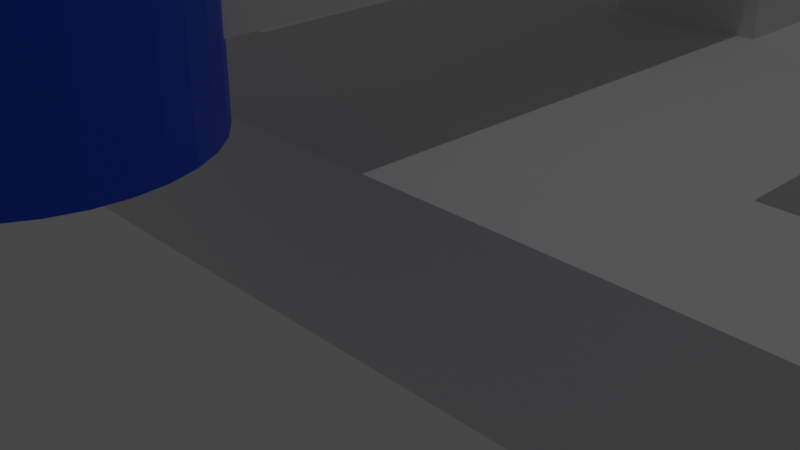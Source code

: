 # Source: untitled.blend  (saved by Blender 2.82.7; exported with 4.5.12 LTS)
import bpy
from mathutils import Matrix  # noqa: F401  (used for matrix-valued properties, if any)

bpy.ops.wm.read_factory_settings(use_empty=True)
scene = bpy.context.scene
scene.name = 'Scene'

# ---- collections
col_collection = bpy.data.collections.new('Collection'); scene.collection.children.link(col_collection)

# ---- materials (node trees are filled in below, after node groups)
mat_material = bpy.data.materials.new('Material')
mat_material.alpha_threshold = 0.0
mat_material.use_transparent_shadow = False
mat_material.line_color = (0.0, 0.0, 0.0, 1.0)
mat_material_003 = bpy.data.materials.new('Material.003')
mat_material_003.use_transparent_shadow = False
mat_material_001 = bpy.data.materials.new('Material.001')
mat_material_001.use_transparent_shadow = False
mat_material_002 = bpy.data.materials.new('Material.002')
mat_material_002.use_transparent_shadow = False

# ---- material node trees
mat_material.use_nodes = True; mat_material.node_tree.nodes.clear()
_N = mat_material.node_tree.nodes; _L = mat_material.node_tree.links
n0 = _N.new('ShaderNodeOutputMaterial'); n0.name = 'Material Output'; n0.location = (300, 300)
n1 = _N.new('ShaderNodeBsdfPrincipled'); n1.name = 'Principled BSDF'; n1.location = (10, 300)
n1.distribution = 'GGX'
n1.subsurface_method = 'BURLEY'
n1.inputs[0].default_value = (0.0, 0.08039, 0.8, 1.0)
n1.inputs[2].default_value = 0.4
n1.inputs[3].default_value = 1.45
n1.inputs[27].default_value = (0.0, 0.0, 0.0, 1.0)
n1.inputs[28].default_value = 1.0
_L.new(n1.outputs[0], n0.inputs[0])
n0.is_active_output = True
mat_material_003.use_nodes = True; mat_material_003.node_tree.nodes.clear()
_N = mat_material_003.node_tree.nodes; _L = mat_material_003.node_tree.links
n0 = _N.new('ShaderNodeOutputMaterial'); n0.name = 'Material Output'; n0.location = (300, 300)
n1 = _N.new('ShaderNodeBsdfPrincipled'); n1.name = 'Principled BSDF'; n1.location = (10, 300)
n1.distribution = 'GGX'
n1.subsurface_method = 'BURLEY'
n1.inputs[0].default_value = (0.4813, 0.8, 0.02, 1.0)
n1.inputs[3].default_value = 1.45
n1.inputs[27].default_value = (0.0, 0.0, 0.0, 1.0)
n1.inputs[28].default_value = 1.0
_L.new(n1.outputs[0], n0.inputs[0])
n0.is_active_output = True
mat_material_001.use_nodes = True; mat_material_001.node_tree.nodes.clear()
_N = mat_material_001.node_tree.nodes; _L = mat_material_001.node_tree.links
n0 = _N.new('ShaderNodeOutputMaterial'); n0.name = 'Material Output'; n0.location = (300, 300)
n1 = _N.new('ShaderNodeBsdfPrincipled'); n1.name = 'Principled BSDF'; n1.location = (10, 300)
n1.distribution = 'GGX'
n1.subsurface_method = 'BURLEY'
n1.inputs[0].default_value = (0.8, 0.1431, 0.2275, 1.0)
n1.inputs[3].default_value = 1.45
n1.inputs[27].default_value = (0.0, 0.0, 0.0, 1.0)
n1.inputs[28].default_value = 1.0
_L.new(n1.outputs[0], n0.inputs[0])
n0.is_active_output = True
mat_material_002.use_nodes = True; mat_material_002.node_tree.nodes.clear()
_N = mat_material_002.node_tree.nodes; _L = mat_material_002.node_tree.links
n0 = _N.new('ShaderNodeOutputMaterial'); n0.name = 'Material Output'; n0.location = (300, 300)
n1 = _N.new('ShaderNodeBsdfPrincipled'); n1.name = 'Principled BSDF'; n1.location = (10, 300)
n1.distribution = 'GGX'
n1.subsurface_method = 'BURLEY'
n1.inputs[0].default_value = (0.1021, 0.8, 0.01717, 1.0)
n1.inputs[3].default_value = 1.45
n1.inputs[27].default_value = (0.0, 0.0, 0.0, 1.0)
n1.inputs[28].default_value = 1.0
_L.new(n1.outputs[0], n0.inputs[0])
n0.is_active_output = True

# ---- world
world_world = bpy.data.worlds.new('World'); scene.world = world_world
world_world.use_nodes = True; world_world.node_tree.nodes.clear()
_N = world_world.node_tree.nodes; _L = world_world.node_tree.links
n0 = _N.new('ShaderNodeOutputWorld'); n0.name = 'World Output'; n0.location = (300, 300)
n1 = _N.new('ShaderNodeBackground'); n1.name = 'Background'; n1.location = (10, 300)
n1.inputs[0].default_value = (0.05088, 0.05088, 0.05088, 1.0)
_L.new(n1.outputs[0], n0.inputs[0])
n0.is_active_output = True
world_world.color = (0.05088, 0.05088, 0.05088)
world_world.use_sun_shadow = False
world_world.sun_shadow_jitter_overblur = 0.0

# ---- cameras
cam_camera = bpy.data.cameras.new('Camera')
cam_camera.clip_end = 100.0
cam_camera.ortho_scale = 7.314

# ---- lights
light_light = bpy.data.lights.new('Light', 'POINT')
light_light.transmission_factor = 0.0
light_light.energy = 1000.0
light_light.shadow_soft_size = 0.1
light_light.shadow_maximum_resolution = 0.006
light_light.use_absolute_resolution = True

# ---- meshes
me_cube_001 = bpy.data.meshes.new('Cube.001')
me_cube_001.from_pydata([(-13.99, -1.0, -1.0), (-13.99, -1.0, 1.0), (-13.99, 1.0, -1.0), (-13.99, 1.0, 1.0), (13.99, -1.0, -1.0), (13.99, -1.0, 1.0), (13.99, 1.0, -1.0), (13.99, 1.0, 1.0), (16.06, 1.0, 1.0), (16.06, 1.0, -1.0), (16.06, -1.0, -1.0), (16.06, -1.0, 1.0), (-15.89, 1.0, -1.0), (-15.89, -1.0, -1.0), (-15.89, -1.0, 1.0), (-15.89, 1.0, 1.0), (-13.99, -1.0, -1.0), (-13.99, -1.0, 1.0), (-15.89, -1.0, -1.0), (-15.89, -1.0, 1.0), (-13.99, -1.0, 13.23), (-13.99, 1.0, 13.23), (-15.89, -1.0, 13.23), (-15.89, 1.0, 13.23), (13.99, 1.0, 13.2), (13.99, -1.0, 13.2), (16.06, 1.0, 13.2), (16.06, -1.0, 13.2), (-3.464, 0.9653, -1.009), (-3.464, 0.9653, 0.9909), (-3.464, -1.035, -1.009), (-3.464, -1.035, 0.9909), (3.267, 1.0, 1.0), (3.267, -1.0, -1.0), (3.267, 1.0, -1.0), (3.267, -1.0, 1.0), (3.23, 7.273, -1.0), (-3.5, 7.238, -1.009), (-3.5, 7.238, 0.9909), (3.23, 7.273, 1.0), (0.8681, 0.986, -1.004), (-1.121, 0.9745, -1.007), (0.8681, -1.014, 0.9963), (-1.121, -1.026, 0.9933), (-1.121, 0.9745, 0.9933), (0.8681, 0.986, 0.9963), (-1.121, -1.026, -1.007), (0.8681, -1.014, -1.004), (0.8316, 7.259, -1.004), (-1.158, 7.248, -1.007), (-1.158, 7.248, 0.9933), (0.8316, 7.259, 0.9963), (-3.488, 5.035, -1.009), (3.243, 5.069, -1.0), (-3.488, 5.035, 0.9909), (3.243, 5.069, 1.0), (-1.145, 5.044, 0.9933), (0.8445, 5.055, 0.9963), (0.8445, 5.055, -1.004), (-1.145, 5.044, -1.007), (-1.163, 7.248, 4.615), (0.8261, 7.259, 4.618), (-1.151, 5.044, 4.615), (0.8389, 5.055, 4.618), (-1.147, 5.044, 2.581), (-1.16, 7.248, 2.581), (0.842, 5.055, 2.584), (0.8292, 7.259, 2.584), (0.8243, -2.567, 4.618), (-1.081, -2.578, 4.615), (-1.081, -2.578, 2.581), (0.8243, -2.567, 2.584)], [], [(1, 3, 21, 20), (34, 32, 7, 6), (7, 5, 25, 24), (30, 31, 1, 0), (34, 6, 4, 33), (29, 3, 1, 31), (9, 8, 11, 10), (6, 7, 8, 9), (5, 4, 10, 11), (4, 6, 9, 10), (13, 14, 15, 12), (2, 0, 13, 12), (3, 2, 12, 15), (13, 0, 16, 18), (16, 17, 19, 18), (1, 14, 19, 17), (0, 1, 17, 16), (14, 13, 18, 19), (20, 21, 23, 22), (3, 15, 23, 21), (15, 14, 22, 23), (14, 1, 20, 22), (24, 25, 27, 26), (8, 7, 24, 26), (5, 11, 27, 25), (11, 8, 26, 27), (44, 29, 31, 43), (2, 28, 30, 0), (46, 43, 31, 30), (2, 3, 29, 28), (4, 5, 35, 33), (7, 32, 35, 5), (40, 34, 33, 47), (59, 52, 37, 49), (48, 51, 39, 36), (52, 54, 38, 37), (57, 55, 39, 51), (55, 53, 36, 39), (54, 56, 50, 38), (65, 64, 62, 60), (37, 38, 50, 49), (49, 50, 51, 48), (53, 58, 48, 36), (58, 59, 49, 48), (28, 41, 46, 30), (41, 40, 47, 46), (33, 35, 42, 47), (47, 42, 43, 46), (32, 45, 42, 35), (45, 44, 43, 42), (40, 41, 59, 58), (34, 40, 58, 53), (44, 45, 57, 56), (29, 44, 56, 54), (32, 34, 53, 55), (45, 32, 55, 57), (28, 29, 54, 52), (41, 28, 52, 59), (62, 63, 61, 60), (63, 62, 69, 68), (66, 67, 61, 63), (67, 65, 60, 61), (51, 50, 65, 67), (57, 51, 67, 66), (56, 57, 66, 64), (50, 56, 64, 65), (64, 66, 71, 70), (66, 63, 68, 71), (62, 64, 70, 69), (69, 70, 71, 68)])
_uv = me_cube_001.uv_layers.new(name='UVMap')
_uv.uv.foreach_set('vector', [0.875, 0.75, 0.875, 0.5, 0.875, 0.5, 0.875, 0.75, 0.375, 0.3848, 0.625, 0.3848, 0.625, 0.5, 0.375, 0.5, 0.625, 0.5, 0.625, 0.75, 0.625, 0.75, 0.625, 0.5, 0.375, 0.8852, 0.625, 0.8852, 0.625, 1.0, 0.375, 1.0, 0.2598, 0.5, 0.375, 0.5, 0.375, 0.75, 0.2598, 0.75, 0.7602, 0.5, 0.875, 0.5, 0.875, 0.75, 0.7602, 0.75, 0.375, 0.5, 0.625, 0.5, 0.625, 0.75, 0.375, 0.75, 0.375, 0.5, 0.625, 0.5, 0.625, 0.5, 0.375, 0.5, 0.625, 0.75, 0.375, 0.75, 0.375, 0.75, 0.625, 0.75, 0.375, 0.75, 0.375, 0.5, 0.375, 0.5, 0.375, 0.75, 0.375, 0.0, 0.625, 0.0, 0.625, 0.25, 0.375, 0.25, 0.125, 0.5, 0.125, 0.75, 0.125, 0.75, 0.125, 0.5, 0.625, 0.25, 0.375, 0.25, 0.375, 0.25, 0.625, 0.25, 0.125, 0.75, 0.125, 0.75, 0.125, 0.75, 0.125, 0.75, 0.375, 1.0, 0.625, 1.0, 0.625, 1.0, 0.375, 1.0, 0.875, 0.75, 0.875, 0.75, 0.875, 0.75, 0.875, 0.75, 0.375, 1.0, 0.625, 1.0, 0.625, 1.0, 0.375, 1.0, 0.625, 0.0, 0.375, 0.0, 0.375, 0.0, 0.625, 0.0, 0.875, 0.75, 0.875, 0.5, 0.875, 0.5, 0.875, 0.75, 0.625, 0.25, 0.625, 0.25, 0.625, 0.25, 0.625, 0.25, 0.625, 0.25, 0.625, 0.0, 0.625, 0.0, 0.625, 0.25, 0.875, 0.75, 0.875, 0.75, 0.875, 0.75, 0.875, 0.75, 0.625, 0.5, 0.625, 0.75, 0.625, 0.75, 0.625, 0.5, 0.625, 0.5, 0.625, 0.5, 0.625, 0.5, 0.625, 0.5, 0.625, 0.75, 0.625, 0.75, 0.625, 0.75, 0.625, 0.75, 0.625, 0.75, 0.625, 0.5, 0.625, 0.5, 0.625, 0.75, 0.7549, 0.5, 0.7602, 0.5, 0.7602, 0.75, 0.7549, 0.75, 0.125, 0.5, 0.2398, 0.5, 0.2398, 0.75, 0.125, 0.75, 0.375, 0.8799, 0.625, 0.8799, 0.625, 0.8852, 0.375, 0.8852, 0.375, 0.25, 0.625, 0.25, 0.625, 0.3648, 0.375, 0.3648, 0.375, 0.75, 0.625, 0.75, 0.625, 0.8652, 0.375, 0.8652, 0.625, 0.5, 0.7402, 0.5, 0.7402, 0.75, 0.625, 0.75, 0.2518, 0.5, 0.2598, 0.5, 0.2598, 0.75, 0.2518, 0.75, 0.2451, 0.5, 0.2398, 0.5, 0.2398, 0.5, 0.2451, 0.5, 0.375, 0.3768, 0.625, 0.3768, 0.625, 0.3848, 0.375, 0.3848, 0.375, 0.3648, 0.625, 0.3648, 0.625, 0.3648, 0.375, 0.3648, 0.7482, 0.5, 0.7402, 0.5, 0.7402, 0.5, 0.7482, 0.5, 0.625, 0.3848, 0.375, 0.3848, 0.375, 0.3848, 0.625, 0.3848, 0.7602, 0.5, 0.7549, 0.5, 0.7549, 0.5, 0.7602, 0.5, 0.7549, 0.5, 0.7549, 0.5, 0.7549, 0.5, 0.7549, 0.5, 0.375, 0.3648, 0.625, 0.3648, 0.625, 0.3701, 0.375, 0.3701, 0.375, 0.3701, 0.625, 0.3701, 0.625, 0.3768, 0.375, 0.3768, 0.2598, 0.5, 0.2518, 0.5, 0.2518, 0.5, 0.2598, 0.5, 0.2518, 0.5, 0.2451, 0.5, 0.2451, 0.5, 0.2518, 0.5, 0.2398, 0.5, 0.2451, 0.5, 0.2451, 0.75, 0.2398, 0.75, 0.2451, 0.5, 0.2518, 0.5, 0.2518, 0.75, 0.2451, 0.75, 0.375, 0.8652, 0.625, 0.8652, 0.625, 0.8732, 0.375, 0.8732, 0.375, 0.8732, 0.625, 0.8732, 0.625, 0.8799, 0.375, 0.8799, 0.7402, 0.5, 0.7482, 0.5, 0.7482, 0.75, 0.7402, 0.75, 0.7482, 0.5, 0.7549, 0.5, 0.7549, 0.75, 0.7482, 0.75, 0.2518, 0.5, 0.2451, 0.5, 0.2451, 0.5, 0.2518, 0.5, 0.2598, 0.5, 0.2518, 0.5, 0.2518, 0.5, 0.2598, 0.5, 0.7549, 0.5, 0.7482, 0.5, 0.7482, 0.5, 0.7549, 0.5, 0.7602, 0.5, 0.7549, 0.5, 0.7549, 0.5, 0.7602, 0.5, 0.625, 0.3848, 0.375, 0.3848, 0.375, 0.3848, 0.625, 0.3848, 0.7482, 0.5, 0.7402, 0.5, 0.7402, 0.5, 0.7482, 0.5, 0.375, 0.3648, 0.625, 0.3648, 0.625, 0.3648, 0.375, 0.3648, 0.2451, 0.5, 0.2398, 0.5, 0.2398, 0.5, 0.2451, 0.5, 0.7549, 0.5, 0.7482, 0.5, 0.7482, 0.5, 0.7549, 0.5, 0.7482, 0.5, 0.7549, 0.5, 0.7549, 0.5, 0.7482, 0.5, 0.7482, 0.5, 0.7482, 0.5, 0.7482, 0.5, 0.7482, 0.5, 0.625, 0.3768, 0.625, 0.3701, 0.625, 0.3701, 0.625, 0.3768, 0.625, 0.3768, 0.625, 0.3701, 0.625, 0.3701, 0.625, 0.3768, 0.7482, 0.5, 0.7482, 0.5, 0.7482, 0.5, 0.7482, 0.5, 0.7549, 0.5, 0.7482, 0.5, 0.7482, 0.5, 0.7549, 0.5, 0.7549, 0.5, 0.7549, 0.5, 0.7549, 0.5, 0.7549, 0.5, 0.7549, 0.5, 0.7482, 0.5, 0.7482, 0.5, 0.7549, 0.5, 0.7482, 0.5, 0.7482, 0.5, 0.7482, 0.5, 0.7482, 0.5, 0.7549, 0.5, 0.7549, 0.5, 0.7549, 0.5, 0.7549, 0.5, 0.7549, 0.5, 0.7549, 0.5, 0.7482, 0.5, 0.7482, 0.5])
me_cube_001.use_remesh_fix_poles = True
me_cube_001.use_remesh_preserve_attributes = False
me_cube_001.use_mirror_vertex_groups = False
me_cube_001.update()
me_cube_002 = bpy.data.meshes.new('Cube.002')
me_cube_002.from_pydata([(0.7299, -15.87, 14.65), (-1.27, -15.87, 14.65), (0.7299, -16.07, 12.62), (-1.27, -16.07, 12.62), (0.7299, -15.87, 10.6), (-1.27, -15.87, 10.6), (0.7299, -15.28, 8.651), (-1.27, -15.28, 8.651), (0.7299, -14.32, 6.857), (-1.27, -14.32, 6.857), (0.7299, -13.03, 5.285), (-1.27, -13.03, 5.285), (0.7299, -11.46, 3.994), (-1.27, -11.46, 3.994), (0.7299, -9.663, 3.036), (-1.27, -9.663, 3.036), (0.7299, -7.716, 2.445), (-1.27, -7.716, 2.445), (0.7299, -5.692, 2.246), (-1.27, -5.692, 2.246), (0.7299, -14.12, 14.3), (-1.27, -14.12, 14.3), (0.7299, -14.29, 12.62), (-1.27, -14.29, 12.62), (0.7299, -14.12, 10.94), (-1.27, -14.12, 10.94), (0.7299, -13.63, 9.333), (-1.27, -13.63, 9.333), (0.7299, -12.84, 7.847), (-1.27, -12.84, 7.847), (0.7299, -11.77, 6.545), (-1.27, -11.77, 6.545), (0.7299, -10.47, 5.476), (-1.27, -10.47, 5.476), (0.7299, -8.981, 4.682), (-1.27, -8.981, 4.682), (0.7299, -7.369, 4.193), (-1.27, -7.369, 4.193), (0.7299, -5.692, 4.028), (-1.27, -5.692, 4.028)], [], [(34, 36, 37, 35), (36, 38, 39, 37), (17, 37, 39, 19), (30, 28, 8, 10), (25, 27, 7, 5), (13, 33, 35, 15), (32, 34, 35, 33), (30, 32, 33, 31), (28, 30, 31, 29), (26, 28, 29, 27), (24, 26, 27, 25), (22, 24, 25, 23), (20, 22, 23, 21), (0, 1, 3, 2), (2, 3, 5, 4), (4, 5, 7, 6), (6, 7, 9, 8), (8, 9, 11, 10), (10, 11, 13, 12), (12, 13, 15, 14), (14, 15, 17, 16), (16, 17, 19, 18), (21, 23, 3, 1), (23, 25, 5, 3), (27, 29, 9, 7), (29, 31, 11, 9), (15, 35, 37, 17), (31, 33, 13, 11), (28, 26, 6, 8), (26, 24, 4, 6), (24, 22, 2, 4), (2, 22, 20, 0), (0, 20, 21, 1), (18, 19, 39, 38), (18, 38, 36, 16), (16, 36, 34, 14), (14, 34, 32, 12), (32, 30, 10, 12)])
_uv = me_cube_002.uv_layers.new(name='UVMap')
_uv.uv.foreach_set('vector', [0.3125, 0.5, 0.2812, 0.5, 0.2812, 1.0, 0.3125, 1.0, 0.2812, 0.5, 0.25, 0.5, 0.25, 1.0, 0.2812, 1.0, 0.2812, 1.0, 0.2812, 1.0, 0.25, 1.0, 0.25, 1.0, 0.375, 0.5, 0.4062, 0.5, 0.4062, 0.5, 0.375, 0.5, 0.4688, 1.0, 0.4375, 1.0, 0.4375, 1.0, 0.4688, 1.0, 0.3438, 1.0, 0.3438, 1.0, 0.3125, 1.0, 0.3125, 1.0, 0.3438, 0.5, 0.3125, 0.5, 0.3125, 1.0, 0.3438, 1.0, 0.375, 0.5, 0.3438, 0.5, 0.3438, 1.0, 0.375, 1.0, 0.4062, 0.5, 0.375, 0.5, 0.375, 1.0, 0.4062, 1.0, 0.4375, 0.5, 0.4062, 0.5, 0.4062, 1.0, 0.4375, 1.0, 0.4688, 0.5, 0.4375, 0.5, 0.4375, 1.0, 0.4688, 1.0, 0.5, 0.5, 0.4688, 0.5, 0.4688, 1.0, 0.5, 1.0, 0.5312, 0.5, 0.5, 0.5, 0.5, 1.0, 0.5312, 1.0, 0.5312, 0.5, 0.5312, 1.0, 0.5, 1.0, 0.5, 0.5, 0.5, 0.5, 0.5, 1.0, 0.4688, 1.0, 0.4688, 0.5, 0.4688, 0.5, 0.4688, 1.0, 0.4375, 1.0, 0.4375, 0.5, 0.4375, 0.5, 0.4375, 1.0, 0.4062, 1.0, 0.4062, 0.5, 0.4062, 0.5, 0.4062, 1.0, 0.375, 1.0, 0.375, 0.5, 0.375, 0.5, 0.375, 1.0, 0.3438, 1.0, 0.3438, 0.5, 0.3438, 0.5, 0.3438, 1.0, 0.3125, 1.0, 0.3125, 0.5, 0.3125, 0.5, 0.3125, 1.0, 0.2812, 1.0, 0.2812, 0.5, 0.2812, 0.5, 0.2812, 1.0, 0.25, 1.0, 0.25, 0.5, 0.5312, 1.0, 0.5, 1.0, 0.5, 1.0, 0.5312, 1.0, 0.5, 1.0, 0.4688, 1.0, 0.4688, 1.0, 0.5, 1.0, 0.4375, 1.0, 0.4062, 1.0, 0.4062, 1.0, 0.4375, 1.0, 0.4062, 1.0, 0.375, 1.0, 0.375, 1.0, 0.4062, 1.0, 0.3125, 1.0, 0.3125, 1.0, 0.2812, 1.0, 0.2812, 1.0, 0.375, 1.0, 0.3438, 1.0, 0.3438, 1.0, 0.375, 1.0, 0.4062, 0.5, 0.4375, 0.5, 0.4375, 0.5, 0.4062, 0.5, 0.4375, 0.5, 0.4688, 0.5, 0.4688, 0.5, 0.4375, 0.5, 0.4688, 0.5, 0.5, 0.5, 0.5, 0.5, 0.4688, 0.5, 0.5, 0.5, 0.5, 0.5, 0.5312, 0.5, 0.5312, 0.5, 0.5312, 0.5, 0.5312, 0.5, 0.5312, 1.0, 0.5312, 1.0, 0.25, 0.5, 0.25, 1.0, 0.25, 1.0, 0.25, 0.5, 0.25, 0.5, 0.25, 0.5, 0.2812, 0.5, 0.2812, 0.5, 0.2812, 0.5, 0.2812, 0.5, 0.3125, 0.5, 0.3125, 0.5, 0.3125, 0.5, 0.3125, 0.5, 0.3438, 0.5, 0.3438, 0.5, 0.3438, 0.5, 0.375, 0.5, 0.375, 0.5, 0.3438, 0.5])
me_cube_002.use_remesh_fix_poles = True
me_cube_002.use_remesh_preserve_attributes = False
me_cube_002.use_mirror_vertex_groups = False
me_cube_002.update()
me_cube_003 = bpy.data.meshes.new('Cube.003')
me_cube_003.from_pydata([(0.7299, -15.87, 14.65), (-1.27, -15.87, 14.65), (0.7299, -16.07, 12.62), (-1.27, -16.07, 12.62), (0.7299, -15.87, 10.6), (-1.27, -15.87, 10.6), (0.7299, -15.28, 8.651), (-1.27, -15.28, 8.651), (0.7299, -14.32, 6.857), (-1.27, -14.32, 6.857), (0.7299, -13.03, 5.285), (-1.27, -13.03, 5.285), (0.7299, -11.46, 3.994), (-1.27, -11.46, 3.994), (0.7299, -9.663, 3.036), (-1.27, -9.663, 3.036), (0.7299, -7.716, 2.445), (-1.27, -7.716, 2.445), (0.7299, -5.692, 2.246), (-1.27, -5.692, 2.246), (0.7299, -14.12, 14.3), (-1.27, -14.12, 14.3), (0.7299, -14.29, 12.62), (-1.27, -14.29, 12.62), (0.7299, -14.12, 10.94), (-1.27, -14.12, 10.94), (0.7299, -13.63, 9.333), (-1.27, -13.63, 9.333), (0.7299, -12.84, 7.847), (-1.27, -12.84, 7.847), (0.7299, -11.77, 6.545), (-1.27, -11.77, 6.545), (0.7299, -10.47, 5.476), (-1.27, -10.47, 5.476), (0.7299, -8.981, 4.682), (-1.27, -8.981, 4.682), (0.7299, -7.369, 4.193), (-1.27, -7.369, 4.193), (0.7299, -5.692, 4.028), (-1.27, -5.692, 4.028)], [], [(34, 36, 37, 35), (36, 38, 39, 37), (17, 37, 39, 19), (30, 28, 8, 10), (25, 27, 7, 5), (13, 33, 35, 15), (32, 34, 35, 33), (30, 32, 33, 31), (28, 30, 31, 29), (26, 28, 29, 27), (24, 26, 27, 25), (22, 24, 25, 23), (20, 22, 23, 21), (0, 1, 3, 2), (2, 3, 5, 4), (4, 5, 7, 6), (6, 7, 9, 8), (8, 9, 11, 10), (10, 11, 13, 12), (12, 13, 15, 14), (14, 15, 17, 16), (16, 17, 19, 18), (21, 23, 3, 1), (23, 25, 5, 3), (27, 29, 9, 7), (29, 31, 11, 9), (15, 35, 37, 17), (31, 33, 13, 11), (28, 26, 6, 8), (26, 24, 4, 6), (24, 22, 2, 4), (2, 22, 20, 0), (0, 20, 21, 1), (18, 19, 39, 38), (18, 38, 36, 16), (16, 36, 34, 14), (14, 34, 32, 12), (32, 30, 10, 12)])
_uv = me_cube_003.uv_layers.new(name='UVMap')
_uv.uv.foreach_set('vector', [0.3125, 0.5, 0.2812, 0.5, 0.2812, 1.0, 0.3125, 1.0, 0.2812, 0.5, 0.25, 0.5, 0.25, 1.0, 0.2812, 1.0, 0.2812, 1.0, 0.2812, 1.0, 0.25, 1.0, 0.25, 1.0, 0.375, 0.5, 0.4062, 0.5, 0.4062, 0.5, 0.375, 0.5, 0.4688, 1.0, 0.4375, 1.0, 0.4375, 1.0, 0.4688, 1.0, 0.3438, 1.0, 0.3438, 1.0, 0.3125, 1.0, 0.3125, 1.0, 0.3438, 0.5, 0.3125, 0.5, 0.3125, 1.0, 0.3438, 1.0, 0.375, 0.5, 0.3438, 0.5, 0.3438, 1.0, 0.375, 1.0, 0.4062, 0.5, 0.375, 0.5, 0.375, 1.0, 0.4062, 1.0, 0.4375, 0.5, 0.4062, 0.5, 0.4062, 1.0, 0.4375, 1.0, 0.4688, 0.5, 0.4375, 0.5, 0.4375, 1.0, 0.4688, 1.0, 0.5, 0.5, 0.4688, 0.5, 0.4688, 1.0, 0.5, 1.0, 0.5312, 0.5, 0.5, 0.5, 0.5, 1.0, 0.5312, 1.0, 0.5312, 0.5, 0.5312, 1.0, 0.5, 1.0, 0.5, 0.5, 0.5, 0.5, 0.5, 1.0, 0.4688, 1.0, 0.4688, 0.5, 0.4688, 0.5, 0.4688, 1.0, 0.4375, 1.0, 0.4375, 0.5, 0.4375, 0.5, 0.4375, 1.0, 0.4062, 1.0, 0.4062, 0.5, 0.4062, 0.5, 0.4062, 1.0, 0.375, 1.0, 0.375, 0.5, 0.375, 0.5, 0.375, 1.0, 0.3438, 1.0, 0.3438, 0.5, 0.3438, 0.5, 0.3438, 1.0, 0.3125, 1.0, 0.3125, 0.5, 0.3125, 0.5, 0.3125, 1.0, 0.2812, 1.0, 0.2812, 0.5, 0.2812, 0.5, 0.2812, 1.0, 0.25, 1.0, 0.25, 0.5, 0.5312, 1.0, 0.5, 1.0, 0.5, 1.0, 0.5312, 1.0, 0.5, 1.0, 0.4688, 1.0, 0.4688, 1.0, 0.5, 1.0, 0.4375, 1.0, 0.4062, 1.0, 0.4062, 1.0, 0.4375, 1.0, 0.4062, 1.0, 0.375, 1.0, 0.375, 1.0, 0.4062, 1.0, 0.3125, 1.0, 0.3125, 1.0, 0.2812, 1.0, 0.2812, 1.0, 0.375, 1.0, 0.3438, 1.0, 0.3438, 1.0, 0.375, 1.0, 0.4062, 0.5, 0.4375, 0.5, 0.4375, 0.5, 0.4062, 0.5, 0.4375, 0.5, 0.4688, 0.5, 0.4688, 0.5, 0.4375, 0.5, 0.4688, 0.5, 0.5, 0.5, 0.5, 0.5, 0.4688, 0.5, 0.5, 0.5, 0.5, 0.5, 0.5312, 0.5, 0.5312, 0.5, 0.5312, 0.5, 0.5312, 0.5, 0.5312, 1.0, 0.5312, 1.0, 0.25, 0.5, 0.25, 1.0, 0.25, 1.0, 0.25, 0.5, 0.25, 0.5, 0.25, 0.5, 0.2812, 0.5, 0.2812, 0.5, 0.2812, 0.5, 0.2812, 0.5, 0.3125, 0.5, 0.3125, 0.5, 0.3125, 0.5, 0.3125, 0.5, 0.3438, 0.5, 0.3438, 0.5, 0.3438, 0.5, 0.375, 0.5, 0.375, 0.5, 0.3438, 0.5])
me_cube_003.use_remesh_fix_poles = True
me_cube_003.use_remesh_preserve_attributes = False
me_cube_003.use_mirror_vertex_groups = False
me_cube_003.update()
me_cube_004 = bpy.data.meshes.new('Cube.004')
me_cube_004.from_pydata([(-1.0, -1.0, -1.0), (-1.0, -1.0, 1.0), (-1.0, 1.0, -1.0), (-1.0, 1.0, 1.0), (1.0, -1.0, -1.0), (1.0, -1.0, 1.0), (1.0, 1.0, -1.0), (1.0, 1.0, 1.0)], [], [(0, 1, 3, 2), (2, 3, 7, 6), (6, 7, 5, 4), (4, 5, 1, 0), (2, 6, 4, 0), (7, 3, 1, 5)])
_uv = me_cube_004.uv_layers.new(name='UVMap')
_uv.uv.foreach_set('vector', [0.375, 0.0, 0.625, 0.0, 0.625, 0.25, 0.375, 0.25, 0.375, 0.25, 0.625, 0.25, 0.625, 0.5, 0.375, 0.5, 0.375, 0.5, 0.625, 0.5, 0.625, 0.75, 0.375, 0.75, 0.375, 0.75, 0.625, 0.75, 0.625, 1.0, 0.375, 1.0, 0.125, 0.5, 0.375, 0.5, 0.375, 0.75, 0.125, 0.75, 0.625, 0.5, 0.875, 0.5, 0.875, 0.75, 0.625, 0.75])
me_cube_004.use_remesh_fix_poles = True
me_cube_004.use_remesh_preserve_attributes = False
me_cube_004.use_mirror_vertex_groups = False
me_cube_004.update()
me_cylinder = bpy.data.meshes.new('Cylinder')
me_cylinder.from_pydata([(0.0, 1.0, -1.0), (0.0, 1.0, 1.0), (0.1951, 0.9808, -1.0), (0.1951, 0.9808, 1.0), (0.3827, 0.9239, -1.0), (0.3827, 0.9239, 1.0), (0.5556, 0.8315, -1.0), (0.5556, 0.8315, 1.0), (0.7071, 0.7071, -1.0), (0.7071, 0.7071, 1.0), (0.8315, 0.5556, -1.0), (0.8315, 0.5556, 1.0), (0.9239, 0.3827, -1.0), (0.9239, 0.3827, 1.0), (0.9808, 0.1951, -1.0), (0.9808, 0.1951, 1.0), (1.0, 7.55e-08, -1.0), (1.0, 7.55e-08, 1.0), (0.9808, -0.1951, -1.0), (0.9808, -0.1951, 1.0), (0.9239, -0.3827, -1.0), (0.9239, -0.3827, 1.0), (0.8315, -0.5556, -1.0), (0.8315, -0.5556, 1.0), (0.7071, -0.7071, -1.0), (0.7071, -0.7071, 1.0), (0.5556, -0.8315, -1.0), (0.5556, -0.8315, 1.0), (0.3827, -0.9239, -1.0), (0.3827, -0.9239, 1.0), (0.1951, -0.9808, -1.0), (0.1951, -0.9808, 1.0), (-3.258e-07, -1.0, -1.0), (-3.258e-07, -1.0, 1.0), (-0.1951, -0.9808, -1.0), (-0.1951, -0.9808, 1.0), (-0.3827, -0.9239, -1.0), (-0.3827, -0.9239, 1.0), (-0.5556, -0.8315, -1.0), (-0.5556, -0.8315, 1.0), (-0.7071, -0.7071, -1.0), (-0.7071, -0.7071, 1.0), (-0.8315, -0.5556, -1.0), (-0.8315, -0.5556, 1.0), (-0.9239, -0.3827, -1.0), (-0.9239, -0.3827, 1.0), (-0.9808, -0.1951, -1.0), (-0.9808, -0.1951, 1.0), (-1.0, 9.656e-07, -1.0), (-1.0, 9.656e-07, 1.0), (-0.9808, 0.1951, -1.0), (-0.9808, 0.1951, 1.0), (-0.9239, 0.3827, -1.0), (-0.9239, 0.3827, 1.0), (-0.8315, 0.5556, -1.0), (-0.8315, 0.5556, 1.0), (-0.7071, 0.7071, -1.0), (-0.7071, 0.7071, 1.0), (-0.5556, 0.8315, -1.0), (-0.5556, 0.8315, 1.0), (-0.3827, 0.9239, -1.0), (-0.3827, 0.9239, 1.0), (-0.1951, 0.9808, -1.0), (-0.1951, 0.9808, 1.0)], [], [(0, 1, 3, 2), (2, 3, 5, 4), (4, 5, 7, 6), (6, 7, 9, 8), (8, 9, 11, 10), (10, 11, 13, 12), (12, 13, 15, 14), (14, 15, 17, 16), (16, 17, 19, 18), (18, 19, 21, 20), (20, 21, 23, 22), (22, 23, 25, 24), (24, 25, 27, 26), (26, 27, 29, 28), (28, 29, 31, 30), (30, 31, 33, 32), (32, 33, 35, 34), (34, 35, 37, 36), (36, 37, 39, 38), (38, 39, 41, 40), (40, 41, 43, 42), (42, 43, 45, 44), (44, 45, 47, 46), (46, 47, 49, 48), (48, 49, 51, 50), (50, 51, 53, 52), (52, 53, 55, 54), (54, 55, 57, 56), (56, 57, 59, 58), (58, 59, 61, 60), (3, 1, 63, 61, 59, 57, 55, 53, 51, 49, 47, 45, 43, 41, 39, 37, 35, 33, 31, 29, 27, 25, 23, 21, 19, 17, 15, 13, 11, 9, 7, 5), (60, 61, 63, 62), (62, 63, 1, 0), (0, 2, 4, 6, 8, 10, 12, 14, 16, 18, 20, 22, 24, 26, 28, 30, 32, 34, 36, 38, 40, 42, 44, 46, 48, 50, 52, 54, 56, 58, 60, 62)])
_uv = me_cylinder.uv_layers.new(name='UVMap')
_uv.uv.foreach_set('vector', [1.0, 0.5, 1.0, 1.0, 0.9688, 1.0, 0.9688, 0.5, 0.9688, 0.5, 0.9688, 1.0, 0.9375, 1.0, 0.9375, 0.5, 0.9375, 0.5, 0.9375, 1.0, 0.9062, 1.0, 0.9062, 0.5, 0.9062, 0.5, 0.9062, 1.0, 0.875, 1.0, 0.875, 0.5, 0.875, 0.5, 0.875, 1.0, 0.8438, 1.0, 0.8438, 0.5, 0.8438, 0.5, 0.8438, 1.0, 0.8125, 1.0, 0.8125, 0.5, 0.8125, 0.5, 0.8125, 1.0, 0.7812, 1.0, 0.7812, 0.5, 0.7812, 0.5, 0.7812, 1.0, 0.75, 1.0, 0.75, 0.5, 0.75, 0.5, 0.75, 1.0, 0.7188, 1.0, 0.7188, 0.5, 0.7188, 0.5, 0.7188, 1.0, 0.6875, 1.0, 0.6875, 0.5, 0.6875, 0.5, 0.6875, 1.0, 0.6562, 1.0, 0.6562, 0.5, 0.6562, 0.5, 0.6562, 1.0, 0.625, 1.0, 0.625, 0.5, 0.625, 0.5, 0.625, 1.0, 0.5938, 1.0, 0.5938, 0.5, 0.5938, 0.5, 0.5938, 1.0, 0.5625, 1.0, 0.5625, 0.5, 0.5625, 0.5, 0.5625, 1.0, 0.5312, 1.0, 0.5312, 0.5, 0.5312, 0.5, 0.5312, 1.0, 0.5, 1.0, 0.5, 0.5, 0.5, 0.5, 0.5, 1.0, 0.4688, 1.0, 0.4688, 0.5, 0.4688, 0.5, 0.4688, 1.0, 0.4375, 1.0, 0.4375, 0.5, 0.4375, 0.5, 0.4375, 1.0, 0.4062, 1.0, 0.4062, 0.5, 0.4062, 0.5, 0.4062, 1.0, 0.375, 1.0, 0.375, 0.5, 0.375, 0.5, 0.375, 1.0, 0.3438, 1.0, 0.3438, 0.5, 0.3438, 0.5, 0.3438, 1.0, 0.3125, 1.0, 0.3125, 0.5, 0.3125, 0.5, 0.3125, 1.0, 0.2812, 1.0, 0.2812, 0.5, 0.2812, 0.5, 0.2812, 1.0, 0.25, 1.0, 0.25, 0.5, 0.25, 0.5, 0.25, 1.0, 0.2188, 1.0, 0.2188, 0.5, 0.2188, 0.5, 0.2188, 1.0, 0.1875, 1.0, 0.1875, 0.5, 0.1875, 0.5, 0.1875, 1.0, 0.1562, 1.0, 0.1562, 0.5, 0.1562, 0.5, 0.1562, 1.0, 0.125, 1.0, 0.125, 0.5, 0.125, 0.5, 0.125, 1.0, 0.09375, 1.0, 0.09375, 0.5, 0.09375, 0.5, 0.09375, 1.0, 0.0625, 1.0, 0.0625, 0.5, 0.2968, 0.4854, 0.25, 0.49, 0.2032, 0.4854, 0.1582, 0.4717, 0.1167, 0.4496, 0.08029, 0.4197, 0.05045, 0.3833, 0.02827, 0.3418, 0.01461, 0.2968, 0.01, 0.25, 0.01461, 0.2032, 0.02827, 0.1582, 0.05045, 0.1167, 0.08029, 0.08029, 0.1167, 0.05045, 0.1582, 0.02827, 0.2032, 0.01461, 0.25, 0.01, 0.2968, 0.01461, 0.3418, 0.02827, 0.3833, 0.05045, 0.4197, 0.08029, 0.4496, 0.1167, 0.4717, 0.1582, 0.4854, 0.2032, 0.49, 0.25, 0.4854, 0.2968, 0.4717, 0.3418, 0.4496, 0.3833, 0.4197, 0.4197, 0.3833, 0.4496, 0.3418, 0.4717, 0.0625, 0.5, 0.0625, 1.0, 0.03125, 1.0, 0.03125, 0.5, 0.03125, 0.5, 0.03125, 1.0, 0.0, 1.0, 0.0, 0.5, 0.75, 0.49, 0.7968, 0.4854, 0.8418, 0.4717, 0.8833, 0.4496, 0.9197, 0.4197, 0.9496, 0.3833, 0.9717, 0.3418, 0.9854, 0.2968, 0.99, 0.25, 0.9854, 0.2032, 0.9717, 0.1582, 0.9496, 0.1167, 0.9197, 0.08029, 0.8833, 0.05045, 0.8418, 0.02827, 0.7968, 0.01461, 0.75, 0.01, 0.7032, 0.01461, 0.6582, 0.02827, 0.6167, 0.05045, 0.5803, 0.08029, 0.5504, 0.1167, 0.5283, 0.1582, 0.5146, 0.2032, 0.51, 0.25, 0.5146, 0.2968, 0.5283, 0.3418, 0.5504, 0.3833, 0.5803, 0.4197, 0.6167, 0.4496, 0.6582, 0.4717, 0.7032, 0.4854])
me_cylinder.materials.append(mat_material)
me_cylinder.use_remesh_fix_poles = True
me_cylinder.use_remesh_preserve_attributes = False
me_cylinder.use_mirror_vertex_groups = False
me_cylinder.update()
me_cylinder_001 = bpy.data.meshes.new('Cylinder.001')
me_cylinder_001.from_pydata([(0.0, 1.0, -1.0), (0.0, 1.0, 1.0), (0.1951, 0.9808, -1.0), (0.1951, 0.9808, 1.0), (0.3827, 0.9239, -1.0), (0.3827, 0.9239, 1.0), (0.5556, 0.8315, -1.0), (0.5556, 0.8315, 1.0), (0.7071, 0.7071, -1.0), (0.7071, 0.7071, 1.0), (0.8315, 0.5556, -1.0), (0.8315, 0.5556, 1.0), (0.9239, 0.3827, -1.0), (0.9239, 0.3827, 1.0), (0.9808, 0.1951, -1.0), (0.9808, 0.1951, 1.0), (1.0, 7.55e-08, -1.0), (1.0, 7.55e-08, 1.0), (0.9808, -0.1951, -1.0), (0.9808, -0.1951, 1.0), (0.9239, -0.3827, -1.0), (0.9239, -0.3827, 1.0), (0.8315, -0.5556, -1.0), (0.8315, -0.5556, 1.0), (0.7071, -0.7071, -1.0), (0.7071, -0.7071, 1.0), (0.5556, -0.8315, -1.0), (0.5556, -0.8315, 1.0), (0.3827, -0.9239, -1.0), (0.3827, -0.9239, 1.0), (0.1951, -0.9808, -1.0), (0.1951, -0.9808, 1.0), (-3.258e-07, -1.0, -1.0), (-3.258e-07, -1.0, 1.0), (-0.1951, -0.9808, -1.0), (-0.1951, -0.9808, 1.0), (-0.3827, -0.9239, -1.0), (-0.3827, -0.9239, 1.0), (-0.5556, -0.8315, -1.0), (-0.5556, -0.8315, 1.0), (-0.7071, -0.7071, -1.0), (-0.7071, -0.7071, 1.0), (-0.8315, -0.5556, -1.0), (-0.8315, -0.5556, 1.0), (-0.9239, -0.3827, -1.0), (-0.9239, -0.3827, 1.0), (-0.9808, -0.1951, -1.0), (-0.9808, -0.1951, 1.0), (-1.0, 9.656e-07, -1.0), (-1.0, 9.656e-07, 1.0), (-0.9808, 0.1951, -1.0), (-0.9808, 0.1951, 1.0), (-0.9239, 0.3827, -1.0), (-0.9239, 0.3827, 1.0), (-0.8315, 0.5556, -1.0), (-0.8315, 0.5556, 1.0), (-0.7071, 0.7071, -1.0), (-0.7071, 0.7071, 1.0), (-0.5556, 0.8315, -1.0), (-0.5556, 0.8315, 1.0), (-0.3827, 0.9239, -1.0), (-0.3827, 0.9239, 1.0), (-0.1951, 0.9808, -1.0), (-0.1951, 0.9808, 1.0)], [], [(0, 1, 3, 2), (2, 3, 5, 4), (4, 5, 7, 6), (6, 7, 9, 8), (8, 9, 11, 10), (10, 11, 13, 12), (12, 13, 15, 14), (14, 15, 17, 16), (16, 17, 19, 18), (18, 19, 21, 20), (20, 21, 23, 22), (22, 23, 25, 24), (24, 25, 27, 26), (26, 27, 29, 28), (28, 29, 31, 30), (30, 31, 33, 32), (32, 33, 35, 34), (34, 35, 37, 36), (36, 37, 39, 38), (38, 39, 41, 40), (40, 41, 43, 42), (42, 43, 45, 44), (44, 45, 47, 46), (46, 47, 49, 48), (48, 49, 51, 50), (50, 51, 53, 52), (52, 53, 55, 54), (54, 55, 57, 56), (56, 57, 59, 58), (58, 59, 61, 60), (3, 1, 63, 61, 59, 57, 55, 53, 51, 49, 47, 45, 43, 41, 39, 37, 35, 33, 31, 29, 27, 25, 23, 21, 19, 17, 15, 13, 11, 9, 7, 5), (60, 61, 63, 62), (62, 63, 1, 0), (0, 2, 4, 6, 8, 10, 12, 14, 16, 18, 20, 22, 24, 26, 28, 30, 32, 34, 36, 38, 40, 42, 44, 46, 48, 50, 52, 54, 56, 58, 60, 62)])
_uv = me_cylinder_001.uv_layers.new(name='UVMap')
_uv.uv.foreach_set('vector', [1.0, 0.5, 1.0, 1.0, 0.9688, 1.0, 0.9688, 0.5, 0.9688, 0.5, 0.9688, 1.0, 0.9375, 1.0, 0.9375, 0.5, 0.9375, 0.5, 0.9375, 1.0, 0.9062, 1.0, 0.9062, 0.5, 0.9062, 0.5, 0.9062, 1.0, 0.875, 1.0, 0.875, 0.5, 0.875, 0.5, 0.875, 1.0, 0.8438, 1.0, 0.8438, 0.5, 0.8438, 0.5, 0.8438, 1.0, 0.8125, 1.0, 0.8125, 0.5, 0.8125, 0.5, 0.8125, 1.0, 0.7812, 1.0, 0.7812, 0.5, 0.7812, 0.5, 0.7812, 1.0, 0.75, 1.0, 0.75, 0.5, 0.75, 0.5, 0.75, 1.0, 0.7188, 1.0, 0.7188, 0.5, 0.7188, 0.5, 0.7188, 1.0, 0.6875, 1.0, 0.6875, 0.5, 0.6875, 0.5, 0.6875, 1.0, 0.6562, 1.0, 0.6562, 0.5, 0.6562, 0.5, 0.6562, 1.0, 0.625, 1.0, 0.625, 0.5, 0.625, 0.5, 0.625, 1.0, 0.5938, 1.0, 0.5938, 0.5, 0.5938, 0.5, 0.5938, 1.0, 0.5625, 1.0, 0.5625, 0.5, 0.5625, 0.5, 0.5625, 1.0, 0.5312, 1.0, 0.5312, 0.5, 0.5312, 0.5, 0.5312, 1.0, 0.5, 1.0, 0.5, 0.5, 0.5, 0.5, 0.5, 1.0, 0.4688, 1.0, 0.4688, 0.5, 0.4688, 0.5, 0.4688, 1.0, 0.4375, 1.0, 0.4375, 0.5, 0.4375, 0.5, 0.4375, 1.0, 0.4062, 1.0, 0.4062, 0.5, 0.4062, 0.5, 0.4062, 1.0, 0.375, 1.0, 0.375, 0.5, 0.375, 0.5, 0.375, 1.0, 0.3438, 1.0, 0.3438, 0.5, 0.3438, 0.5, 0.3438, 1.0, 0.3125, 1.0, 0.3125, 0.5, 0.3125, 0.5, 0.3125, 1.0, 0.2812, 1.0, 0.2812, 0.5, 0.2812, 0.5, 0.2812, 1.0, 0.25, 1.0, 0.25, 0.5, 0.25, 0.5, 0.25, 1.0, 0.2188, 1.0, 0.2188, 0.5, 0.2188, 0.5, 0.2188, 1.0, 0.1875, 1.0, 0.1875, 0.5, 0.1875, 0.5, 0.1875, 1.0, 0.1562, 1.0, 0.1562, 0.5, 0.1562, 0.5, 0.1562, 1.0, 0.125, 1.0, 0.125, 0.5, 0.125, 0.5, 0.125, 1.0, 0.09375, 1.0, 0.09375, 0.5, 0.09375, 0.5, 0.09375, 1.0, 0.0625, 1.0, 0.0625, 0.5, 0.2968, 0.4854, 0.25, 0.49, 0.2032, 0.4854, 0.1582, 0.4717, 0.1167, 0.4496, 0.08029, 0.4197, 0.05045, 0.3833, 0.02827, 0.3418, 0.01461, 0.2968, 0.01, 0.25, 0.01461, 0.2032, 0.02827, 0.1582, 0.05045, 0.1167, 0.08029, 0.08029, 0.1167, 0.05045, 0.1582, 0.02827, 0.2032, 0.01461, 0.25, 0.01, 0.2968, 0.01461, 0.3418, 0.02827, 0.3833, 0.05045, 0.4197, 0.08029, 0.4496, 0.1167, 0.4717, 0.1582, 0.4854, 0.2032, 0.49, 0.25, 0.4854, 0.2968, 0.4717, 0.3418, 0.4496, 0.3833, 0.4197, 0.4197, 0.3833, 0.4496, 0.3418, 0.4717, 0.0625, 0.5, 0.0625, 1.0, 0.03125, 1.0, 0.03125, 0.5, 0.03125, 0.5, 0.03125, 1.0, 0.0, 1.0, 0.0, 0.5, 0.75, 0.49, 0.7968, 0.4854, 0.8418, 0.4717, 0.8833, 0.4496, 0.9197, 0.4197, 0.9496, 0.3833, 0.9717, 0.3418, 0.9854, 0.2968, 0.99, 0.25, 0.9854, 0.2032, 0.9717, 0.1582, 0.9496, 0.1167, 0.9197, 0.08029, 0.8833, 0.05045, 0.8418, 0.02827, 0.7968, 0.01461, 0.75, 0.01, 0.7032, 0.01461, 0.6582, 0.02827, 0.6167, 0.05045, 0.5803, 0.08029, 0.5504, 0.1167, 0.5283, 0.1582, 0.5146, 0.2032, 0.51, 0.25, 0.5146, 0.2968, 0.5283, 0.3418, 0.5504, 0.3833, 0.5803, 0.4197, 0.6167, 0.4496, 0.6582, 0.4717, 0.7032, 0.4854])
me_cylinder_001.materials.append(mat_material)
me_cylinder_001.use_remesh_fix_poles = True
me_cylinder_001.use_remesh_preserve_attributes = False
me_cylinder_001.use_mirror_vertex_groups = False
me_cylinder_001.update()
me_cylinder_002 = bpy.data.meshes.new('Cylinder.002')
me_cylinder_002.from_pydata([(0.0, 1.0, -1.0), (0.0, 1.0, 1.0), (0.1951, 0.9808, -1.0), (0.1951, 0.9808, 1.0), (0.3827, 0.9239, -1.0), (0.3827, 0.9239, 1.0), (0.5556, 0.8315, -1.0), (0.5556, 0.8315, 1.0), (0.7071, 0.7071, -1.0), (0.7071, 0.7071, 1.0), (0.8315, 0.5556, -1.0), (0.8315, 0.5556, 1.0), (0.9239, 0.3827, -1.0), (0.9239, 0.3827, 1.0), (0.9808, 0.1951, -1.0), (0.9808, 0.1951, 1.0), (1.0, 7.55e-08, -1.0), (1.0, 7.55e-08, 1.0), (0.9808, -0.1951, -1.0), (0.9808, -0.1951, 1.0), (0.9239, -0.3827, -1.0), (0.9239, -0.3827, 1.0), (0.8315, -0.5556, -1.0), (0.8315, -0.5556, 1.0), (0.7071, -0.7071, -1.0), (0.7071, -0.7071, 1.0), (0.5556, -0.8315, -1.0), (0.5556, -0.8315, 1.0), (0.3827, -0.9239, -1.0), (0.3827, -0.9239, 1.0), (0.1951, -0.9808, -1.0), (0.1951, -0.9808, 1.0), (-3.258e-07, -1.0, -1.0), (-3.258e-07, -1.0, 1.0), (-0.1951, -0.9808, -1.0), (-0.1951, -0.9808, 1.0), (-0.3827, -0.9239, -1.0), (-0.3827, -0.9239, 1.0), (-0.5556, -0.8315, -1.0), (-0.5556, -0.8315, 1.0), (-0.7071, -0.7071, -1.0), (-0.7071, -0.7071, 1.0), (-0.8315, -0.5556, -1.0), (-0.8315, -0.5556, 1.0), (-0.9239, -0.3827, -1.0), (-0.9239, -0.3827, 1.0), (-0.9808, -0.1951, -1.0), (-0.9808, -0.1951, 1.0), (-1.0, 9.656e-07, -1.0), (-1.0, 9.656e-07, 1.0), (-0.9808, 0.1951, -1.0), (-0.9808, 0.1951, 1.0), (-0.9239, 0.3827, -1.0), (-0.9239, 0.3827, 1.0), (-0.8315, 0.5556, -1.0), (-0.8315, 0.5556, 1.0), (-0.7071, 0.7071, -1.0), (-0.7071, 0.7071, 1.0), (-0.5556, 0.8315, -1.0), (-0.5556, 0.8315, 1.0), (-0.3827, 0.9239, -1.0), (-0.3827, 0.9239, 1.0), (-0.1951, 0.9808, -1.0), (-0.1951, 0.9808, 1.0)], [], [(0, 1, 3, 2), (2, 3, 5, 4), (4, 5, 7, 6), (6, 7, 9, 8), (8, 9, 11, 10), (10, 11, 13, 12), (12, 13, 15, 14), (14, 15, 17, 16), (16, 17, 19, 18), (18, 19, 21, 20), (20, 21, 23, 22), (22, 23, 25, 24), (24, 25, 27, 26), (26, 27, 29, 28), (28, 29, 31, 30), (30, 31, 33, 32), (32, 33, 35, 34), (34, 35, 37, 36), (36, 37, 39, 38), (38, 39, 41, 40), (40, 41, 43, 42), (42, 43, 45, 44), (44, 45, 47, 46), (46, 47, 49, 48), (48, 49, 51, 50), (50, 51, 53, 52), (52, 53, 55, 54), (54, 55, 57, 56), (56, 57, 59, 58), (58, 59, 61, 60), (3, 1, 63, 61, 59, 57, 55, 53, 51, 49, 47, 45, 43, 41, 39, 37, 35, 33, 31, 29, 27, 25, 23, 21, 19, 17, 15, 13, 11, 9, 7, 5), (60, 61, 63, 62), (62, 63, 1, 0), (0, 2, 4, 6, 8, 10, 12, 14, 16, 18, 20, 22, 24, 26, 28, 30, 32, 34, 36, 38, 40, 42, 44, 46, 48, 50, 52, 54, 56, 58, 60, 62)])
_uv = me_cylinder_002.uv_layers.new(name='UVMap')
_uv.uv.foreach_set('vector', [1.0, 0.5, 1.0, 1.0, 0.9688, 1.0, 0.9688, 0.5, 0.9688, 0.5, 0.9688, 1.0, 0.9375, 1.0, 0.9375, 0.5, 0.9375, 0.5, 0.9375, 1.0, 0.9062, 1.0, 0.9062, 0.5, 0.9062, 0.5, 0.9062, 1.0, 0.875, 1.0, 0.875, 0.5, 0.875, 0.5, 0.875, 1.0, 0.8438, 1.0, 0.8438, 0.5, 0.8438, 0.5, 0.8438, 1.0, 0.8125, 1.0, 0.8125, 0.5, 0.8125, 0.5, 0.8125, 1.0, 0.7812, 1.0, 0.7812, 0.5, 0.7812, 0.5, 0.7812, 1.0, 0.75, 1.0, 0.75, 0.5, 0.75, 0.5, 0.75, 1.0, 0.7188, 1.0, 0.7188, 0.5, 0.7188, 0.5, 0.7188, 1.0, 0.6875, 1.0, 0.6875, 0.5, 0.6875, 0.5, 0.6875, 1.0, 0.6562, 1.0, 0.6562, 0.5, 0.6562, 0.5, 0.6562, 1.0, 0.625, 1.0, 0.625, 0.5, 0.625, 0.5, 0.625, 1.0, 0.5938, 1.0, 0.5938, 0.5, 0.5938, 0.5, 0.5938, 1.0, 0.5625, 1.0, 0.5625, 0.5, 0.5625, 0.5, 0.5625, 1.0, 0.5312, 1.0, 0.5312, 0.5, 0.5312, 0.5, 0.5312, 1.0, 0.5, 1.0, 0.5, 0.5, 0.5, 0.5, 0.5, 1.0, 0.4688, 1.0, 0.4688, 0.5, 0.4688, 0.5, 0.4688, 1.0, 0.4375, 1.0, 0.4375, 0.5, 0.4375, 0.5, 0.4375, 1.0, 0.4062, 1.0, 0.4062, 0.5, 0.4062, 0.5, 0.4062, 1.0, 0.375, 1.0, 0.375, 0.5, 0.375, 0.5, 0.375, 1.0, 0.3438, 1.0, 0.3438, 0.5, 0.3438, 0.5, 0.3438, 1.0, 0.3125, 1.0, 0.3125, 0.5, 0.3125, 0.5, 0.3125, 1.0, 0.2812, 1.0, 0.2812, 0.5, 0.2812, 0.5, 0.2812, 1.0, 0.25, 1.0, 0.25, 0.5, 0.25, 0.5, 0.25, 1.0, 0.2188, 1.0, 0.2188, 0.5, 0.2188, 0.5, 0.2188, 1.0, 0.1875, 1.0, 0.1875, 0.5, 0.1875, 0.5, 0.1875, 1.0, 0.1562, 1.0, 0.1562, 0.5, 0.1562, 0.5, 0.1562, 1.0, 0.125, 1.0, 0.125, 0.5, 0.125, 0.5, 0.125, 1.0, 0.09375, 1.0, 0.09375, 0.5, 0.09375, 0.5, 0.09375, 1.0, 0.0625, 1.0, 0.0625, 0.5, 0.2968, 0.4854, 0.25, 0.49, 0.2032, 0.4854, 0.1582, 0.4717, 0.1167, 0.4496, 0.08029, 0.4197, 0.05045, 0.3833, 0.02827, 0.3418, 0.01461, 0.2968, 0.01, 0.25, 0.01461, 0.2032, 0.02827, 0.1582, 0.05045, 0.1167, 0.08029, 0.08029, 0.1167, 0.05045, 0.1582, 0.02827, 0.2032, 0.01461, 0.25, 0.01, 0.2968, 0.01461, 0.3418, 0.02827, 0.3833, 0.05045, 0.4197, 0.08029, 0.4496, 0.1167, 0.4717, 0.1582, 0.4854, 0.2032, 0.49, 0.25, 0.4854, 0.2968, 0.4717, 0.3418, 0.4496, 0.3833, 0.4197, 0.4197, 0.3833, 0.4496, 0.3418, 0.4717, 0.0625, 0.5, 0.0625, 1.0, 0.03125, 1.0, 0.03125, 0.5, 0.03125, 0.5, 0.03125, 1.0, 0.0, 1.0, 0.0, 0.5, 0.75, 0.49, 0.7968, 0.4854, 0.8418, 0.4717, 0.8833, 0.4496, 0.9197, 0.4197, 0.9496, 0.3833, 0.9717, 0.3418, 0.9854, 0.2968, 0.99, 0.25, 0.9854, 0.2032, 0.9717, 0.1582, 0.9496, 0.1167, 0.9197, 0.08029, 0.8833, 0.05045, 0.8418, 0.02827, 0.7968, 0.01461, 0.75, 0.01, 0.7032, 0.01461, 0.6582, 0.02827, 0.6167, 0.05045, 0.5803, 0.08029, 0.5504, 0.1167, 0.5283, 0.1582, 0.5146, 0.2032, 0.51, 0.25, 0.5146, 0.2968, 0.5283, 0.3418, 0.5504, 0.3833, 0.5803, 0.4197, 0.6167, 0.4496, 0.6582, 0.4717, 0.7032, 0.4854])
me_cylinder_002.materials.append(mat_material)
me_cylinder_002.use_remesh_fix_poles = True
me_cylinder_002.use_remesh_preserve_attributes = False
me_cylinder_002.use_mirror_vertex_groups = False
me_cylinder_002.update()
me_cylinder_003 = bpy.data.meshes.new('Cylinder.003')
me_cylinder_003.from_pydata([(0.0, 1.0, -1.0), (0.0, 1.0, 1.0), (0.1951, 0.9808, -1.0), (0.1951, 0.9808, 1.0), (0.3827, 0.9239, -1.0), (0.3827, 0.9239, 1.0), (0.5556, 0.8315, -1.0), (0.5556, 0.8315, 1.0), (0.7071, 0.7071, -1.0), (0.7071, 0.7071, 1.0), (0.8315, 0.5556, -1.0), (0.8315, 0.5556, 1.0), (0.9239, 0.3827, -1.0), (0.9239, 0.3827, 1.0), (0.9808, 0.1951, -1.0), (0.9808, 0.1951, 1.0), (1.0, 7.55e-08, -1.0), (1.0, 7.55e-08, 1.0), (0.9808, -0.1951, -1.0), (0.9808, -0.1951, 1.0), (0.9239, -0.3827, -1.0), (0.9239, -0.3827, 1.0), (0.8315, -0.5556, -1.0), (0.8315, -0.5556, 1.0), (0.7071, -0.7071, -1.0), (0.7071, -0.7071, 1.0), (0.5556, -0.8315, -1.0), (0.5556, -0.8315, 1.0), (0.3827, -0.9239, -1.0), (0.3827, -0.9239, 1.0), (0.1951, -0.9808, -1.0), (0.1951, -0.9808, 1.0), (-3.258e-07, -1.0, -1.0), (-3.258e-07, -1.0, 1.0), (-0.1951, -0.9808, -1.0), (-0.1951, -0.9808, 1.0), (-0.3827, -0.9239, -1.0), (-0.3827, -0.9239, 1.0), (-0.5556, -0.8315, -1.0), (-0.5556, -0.8315, 1.0), (-0.7071, -0.7071, -1.0), (-0.7071, -0.7071, 1.0), (-0.8315, -0.5556, -1.0), (-0.8315, -0.5556, 1.0), (-0.9239, -0.3827, -1.0), (-0.9239, -0.3827, 1.0), (-0.9808, -0.1951, -1.0), (-0.9808, -0.1951, 1.0), (-1.0, 9.656e-07, -1.0), (-1.0, 9.656e-07, 1.0), (-0.9808, 0.1951, -1.0), (-0.9808, 0.1951, 1.0), (-0.9239, 0.3827, -1.0), (-0.9239, 0.3827, 1.0), (-0.8315, 0.5556, -1.0), (-0.8315, 0.5556, 1.0), (-0.7071, 0.7071, -1.0), (-0.7071, 0.7071, 1.0), (-0.5556, 0.8315, -1.0), (-0.5556, 0.8315, 1.0), (-0.3827, 0.9239, -1.0), (-0.3827, 0.9239, 1.0), (-0.1951, 0.9808, -1.0), (-0.1951, 0.9808, 1.0)], [], [(0, 1, 3, 2), (2, 3, 5, 4), (4, 5, 7, 6), (6, 7, 9, 8), (8, 9, 11, 10), (10, 11, 13, 12), (12, 13, 15, 14), (14, 15, 17, 16), (16, 17, 19, 18), (18, 19, 21, 20), (20, 21, 23, 22), (22, 23, 25, 24), (24, 25, 27, 26), (26, 27, 29, 28), (28, 29, 31, 30), (30, 31, 33, 32), (32, 33, 35, 34), (34, 35, 37, 36), (36, 37, 39, 38), (38, 39, 41, 40), (40, 41, 43, 42), (42, 43, 45, 44), (44, 45, 47, 46), (46, 47, 49, 48), (48, 49, 51, 50), (50, 51, 53, 52), (52, 53, 55, 54), (54, 55, 57, 56), (56, 57, 59, 58), (58, 59, 61, 60), (3, 1, 63, 61, 59, 57, 55, 53, 51, 49, 47, 45, 43, 41, 39, 37, 35, 33, 31, 29, 27, 25, 23, 21, 19, 17, 15, 13, 11, 9, 7, 5), (60, 61, 63, 62), (62, 63, 1, 0), (0, 2, 4, 6, 8, 10, 12, 14, 16, 18, 20, 22, 24, 26, 28, 30, 32, 34, 36, 38, 40, 42, 44, 46, 48, 50, 52, 54, 56, 58, 60, 62)])
_uv = me_cylinder_003.uv_layers.new(name='UVMap')
_uv.uv.foreach_set('vector', [1.0, 0.5, 1.0, 1.0, 0.9688, 1.0, 0.9688, 0.5, 0.9688, 0.5, 0.9688, 1.0, 0.9375, 1.0, 0.9375, 0.5, 0.9375, 0.5, 0.9375, 1.0, 0.9062, 1.0, 0.9062, 0.5, 0.9062, 0.5, 0.9062, 1.0, 0.875, 1.0, 0.875, 0.5, 0.875, 0.5, 0.875, 1.0, 0.8438, 1.0, 0.8438, 0.5, 0.8438, 0.5, 0.8438, 1.0, 0.8125, 1.0, 0.8125, 0.5, 0.8125, 0.5, 0.8125, 1.0, 0.7812, 1.0, 0.7812, 0.5, 0.7812, 0.5, 0.7812, 1.0, 0.75, 1.0, 0.75, 0.5, 0.75, 0.5, 0.75, 1.0, 0.7188, 1.0, 0.7188, 0.5, 0.7188, 0.5, 0.7188, 1.0, 0.6875, 1.0, 0.6875, 0.5, 0.6875, 0.5, 0.6875, 1.0, 0.6562, 1.0, 0.6562, 0.5, 0.6562, 0.5, 0.6562, 1.0, 0.625, 1.0, 0.625, 0.5, 0.625, 0.5, 0.625, 1.0, 0.5938, 1.0, 0.5938, 0.5, 0.5938, 0.5, 0.5938, 1.0, 0.5625, 1.0, 0.5625, 0.5, 0.5625, 0.5, 0.5625, 1.0, 0.5312, 1.0, 0.5312, 0.5, 0.5312, 0.5, 0.5312, 1.0, 0.5, 1.0, 0.5, 0.5, 0.5, 0.5, 0.5, 1.0, 0.4688, 1.0, 0.4688, 0.5, 0.4688, 0.5, 0.4688, 1.0, 0.4375, 1.0, 0.4375, 0.5, 0.4375, 0.5, 0.4375, 1.0, 0.4062, 1.0, 0.4062, 0.5, 0.4062, 0.5, 0.4062, 1.0, 0.375, 1.0, 0.375, 0.5, 0.375, 0.5, 0.375, 1.0, 0.3438, 1.0, 0.3438, 0.5, 0.3438, 0.5, 0.3438, 1.0, 0.3125, 1.0, 0.3125, 0.5, 0.3125, 0.5, 0.3125, 1.0, 0.2812, 1.0, 0.2812, 0.5, 0.2812, 0.5, 0.2812, 1.0, 0.25, 1.0, 0.25, 0.5, 0.25, 0.5, 0.25, 1.0, 0.2188, 1.0, 0.2188, 0.5, 0.2188, 0.5, 0.2188, 1.0, 0.1875, 1.0, 0.1875, 0.5, 0.1875, 0.5, 0.1875, 1.0, 0.1562, 1.0, 0.1562, 0.5, 0.1562, 0.5, 0.1562, 1.0, 0.125, 1.0, 0.125, 0.5, 0.125, 0.5, 0.125, 1.0, 0.09375, 1.0, 0.09375, 0.5, 0.09375, 0.5, 0.09375, 1.0, 0.0625, 1.0, 0.0625, 0.5, 0.2968, 0.4854, 0.25, 0.49, 0.2032, 0.4854, 0.1582, 0.4717, 0.1167, 0.4496, 0.08029, 0.4197, 0.05045, 0.3833, 0.02827, 0.3418, 0.01461, 0.2968, 0.01, 0.25, 0.01461, 0.2032, 0.02827, 0.1582, 0.05045, 0.1167, 0.08029, 0.08029, 0.1167, 0.05045, 0.1582, 0.02827, 0.2032, 0.01461, 0.25, 0.01, 0.2968, 0.01461, 0.3418, 0.02827, 0.3833, 0.05045, 0.4197, 0.08029, 0.4496, 0.1167, 0.4717, 0.1582, 0.4854, 0.2032, 0.49, 0.25, 0.4854, 0.2968, 0.4717, 0.3418, 0.4496, 0.3833, 0.4197, 0.4197, 0.3833, 0.4496, 0.3418, 0.4717, 0.0625, 0.5, 0.0625, 1.0, 0.03125, 1.0, 0.03125, 0.5, 0.03125, 0.5, 0.03125, 1.0, 0.0, 1.0, 0.0, 0.5, 0.75, 0.49, 0.7968, 0.4854, 0.8418, 0.4717, 0.8833, 0.4496, 0.9197, 0.4197, 0.9496, 0.3833, 0.9717, 0.3418, 0.9854, 0.2968, 0.99, 0.25, 0.9854, 0.2032, 0.9717, 0.1582, 0.9496, 0.1167, 0.9197, 0.08029, 0.8833, 0.05045, 0.8418, 0.02827, 0.7968, 0.01461, 0.75, 0.01, 0.7032, 0.01461, 0.6582, 0.02827, 0.6167, 0.05045, 0.5803, 0.08029, 0.5504, 0.1167, 0.5283, 0.1582, 0.5146, 0.2032, 0.51, 0.25, 0.5146, 0.2968, 0.5283, 0.3418, 0.5504, 0.3833, 0.5803, 0.4197, 0.6167, 0.4496, 0.6582, 0.4717, 0.7032, 0.4854])
me_cylinder_003.materials.append(mat_material_003)
me_cylinder_003.use_remesh_fix_poles = True
me_cylinder_003.use_remesh_preserve_attributes = False
me_cylinder_003.use_mirror_vertex_groups = False
me_cylinder_003.update()
me_cylinder_004 = bpy.data.meshes.new('Cylinder.004')
me_cylinder_004.from_pydata([(0.0, 1.0, -1.0), (0.0, 1.0, 1.0), (0.1951, 0.9808, -1.0), (0.1951, 0.9808, 1.0), (0.3827, 0.9239, -1.0), (0.3827, 0.9239, 1.0), (0.5556, 0.8315, -1.0), (0.5556, 0.8315, 1.0), (0.7071, 0.7071, -1.0), (0.7071, 0.7071, 1.0), (0.8315, 0.5556, -1.0), (0.8315, 0.5556, 1.0), (0.9239, 0.3827, -1.0), (0.9239, 0.3827, 1.0), (0.9808, 0.1951, -1.0), (0.9808, 0.1951, 1.0), (1.0, 7.55e-08, -1.0), (1.0, 7.55e-08, 1.0), (0.9808, -0.1951, -1.0), (0.9808, -0.1951, 1.0), (0.9239, -0.3827, -1.0), (0.9239, -0.3827, 1.0), (0.8315, -0.5556, -1.0), (0.8315, -0.5556, 1.0), (0.7071, -0.7071, -1.0), (0.7071, -0.7071, 1.0), (0.5556, -0.8315, -1.0), (0.5556, -0.8315, 1.0), (0.3827, -0.9239, -1.0), (0.3827, -0.9239, 1.0), (0.1951, -0.9808, -1.0), (0.1951, -0.9808, 1.0), (-3.258e-07, -1.0, -1.0), (-3.258e-07, -1.0, 1.0), (-0.1951, -0.9808, -1.0), (-0.1951, -0.9808, 1.0), (-0.3827, -0.9239, -1.0), (-0.3827, -0.9239, 1.0), (-0.5556, -0.8315, -1.0), (-0.5556, -0.8315, 1.0), (-0.7071, -0.7071, -1.0), (-0.7071, -0.7071, 1.0), (-0.8315, -0.5556, -1.0), (-0.8315, -0.5556, 1.0), (-0.9239, -0.3827, -1.0), (-0.9239, -0.3827, 1.0), (-0.9808, -0.1951, -1.0), (-0.9808, -0.1951, 1.0), (-1.0, 9.656e-07, -1.0), (-1.0, 9.656e-07, 1.0), (-0.9808, 0.1951, -1.0), (-0.9808, 0.1951, 1.0), (-0.9239, 0.3827, -1.0), (-0.9239, 0.3827, 1.0), (-0.8315, 0.5556, -1.0), (-0.8315, 0.5556, 1.0), (-0.7071, 0.7071, -1.0), (-0.7071, 0.7071, 1.0), (-0.5556, 0.8315, -1.0), (-0.5556, 0.8315, 1.0), (-0.3827, 0.9239, -1.0), (-0.3827, 0.9239, 1.0), (-0.1951, 0.9808, -1.0), (-0.1951, 0.9808, 1.0)], [], [(0, 1, 3, 2), (2, 3, 5, 4), (4, 5, 7, 6), (6, 7, 9, 8), (8, 9, 11, 10), (10, 11, 13, 12), (12, 13, 15, 14), (14, 15, 17, 16), (16, 17, 19, 18), (18, 19, 21, 20), (20, 21, 23, 22), (22, 23, 25, 24), (24, 25, 27, 26), (26, 27, 29, 28), (28, 29, 31, 30), (30, 31, 33, 32), (32, 33, 35, 34), (34, 35, 37, 36), (36, 37, 39, 38), (38, 39, 41, 40), (40, 41, 43, 42), (42, 43, 45, 44), (44, 45, 47, 46), (46, 47, 49, 48), (48, 49, 51, 50), (50, 51, 53, 52), (52, 53, 55, 54), (54, 55, 57, 56), (56, 57, 59, 58), (58, 59, 61, 60), (3, 1, 63, 61, 59, 57, 55, 53, 51, 49, 47, 45, 43, 41, 39, 37, 35, 33, 31, 29, 27, 25, 23, 21, 19, 17, 15, 13, 11, 9, 7, 5), (60, 61, 63, 62), (62, 63, 1, 0), (0, 2, 4, 6, 8, 10, 12, 14, 16, 18, 20, 22, 24, 26, 28, 30, 32, 34, 36, 38, 40, 42, 44, 46, 48, 50, 52, 54, 56, 58, 60, 62)])
_uv = me_cylinder_004.uv_layers.new(name='UVMap')
_uv.uv.foreach_set('vector', [1.0, 0.5, 1.0, 1.0, 0.9688, 1.0, 0.9688, 0.5, 0.9688, 0.5, 0.9688, 1.0, 0.9375, 1.0, 0.9375, 0.5, 0.9375, 0.5, 0.9375, 1.0, 0.9062, 1.0, 0.9062, 0.5, 0.9062, 0.5, 0.9062, 1.0, 0.875, 1.0, 0.875, 0.5, 0.875, 0.5, 0.875, 1.0, 0.8438, 1.0, 0.8438, 0.5, 0.8438, 0.5, 0.8438, 1.0, 0.8125, 1.0, 0.8125, 0.5, 0.8125, 0.5, 0.8125, 1.0, 0.7812, 1.0, 0.7812, 0.5, 0.7812, 0.5, 0.7812, 1.0, 0.75, 1.0, 0.75, 0.5, 0.75, 0.5, 0.75, 1.0, 0.7188, 1.0, 0.7188, 0.5, 0.7188, 0.5, 0.7188, 1.0, 0.6875, 1.0, 0.6875, 0.5, 0.6875, 0.5, 0.6875, 1.0, 0.6562, 1.0, 0.6562, 0.5, 0.6562, 0.5, 0.6562, 1.0, 0.625, 1.0, 0.625, 0.5, 0.625, 0.5, 0.625, 1.0, 0.5938, 1.0, 0.5938, 0.5, 0.5938, 0.5, 0.5938, 1.0, 0.5625, 1.0, 0.5625, 0.5, 0.5625, 0.5, 0.5625, 1.0, 0.5312, 1.0, 0.5312, 0.5, 0.5312, 0.5, 0.5312, 1.0, 0.5, 1.0, 0.5, 0.5, 0.5, 0.5, 0.5, 1.0, 0.4688, 1.0, 0.4688, 0.5, 0.4688, 0.5, 0.4688, 1.0, 0.4375, 1.0, 0.4375, 0.5, 0.4375, 0.5, 0.4375, 1.0, 0.4062, 1.0, 0.4062, 0.5, 0.4062, 0.5, 0.4062, 1.0, 0.375, 1.0, 0.375, 0.5, 0.375, 0.5, 0.375, 1.0, 0.3438, 1.0, 0.3438, 0.5, 0.3438, 0.5, 0.3438, 1.0, 0.3125, 1.0, 0.3125, 0.5, 0.3125, 0.5, 0.3125, 1.0, 0.2812, 1.0, 0.2812, 0.5, 0.2812, 0.5, 0.2812, 1.0, 0.25, 1.0, 0.25, 0.5, 0.25, 0.5, 0.25, 1.0, 0.2188, 1.0, 0.2188, 0.5, 0.2188, 0.5, 0.2188, 1.0, 0.1875, 1.0, 0.1875, 0.5, 0.1875, 0.5, 0.1875, 1.0, 0.1562, 1.0, 0.1562, 0.5, 0.1562, 0.5, 0.1562, 1.0, 0.125, 1.0, 0.125, 0.5, 0.125, 0.5, 0.125, 1.0, 0.09375, 1.0, 0.09375, 0.5, 0.09375, 0.5, 0.09375, 1.0, 0.0625, 1.0, 0.0625, 0.5, 0.2968, 0.4854, 0.25, 0.49, 0.2032, 0.4854, 0.1582, 0.4717, 0.1167, 0.4496, 0.08029, 0.4197, 0.05045, 0.3833, 0.02827, 0.3418, 0.01461, 0.2968, 0.01, 0.25, 0.01461, 0.2032, 0.02827, 0.1582, 0.05045, 0.1167, 0.08029, 0.08029, 0.1167, 0.05045, 0.1582, 0.02827, 0.2032, 0.01461, 0.25, 0.01, 0.2968, 0.01461, 0.3418, 0.02827, 0.3833, 0.05045, 0.4197, 0.08029, 0.4496, 0.1167, 0.4717, 0.1582, 0.4854, 0.2032, 0.49, 0.25, 0.4854, 0.2968, 0.4717, 0.3418, 0.4496, 0.3833, 0.4197, 0.4197, 0.3833, 0.4496, 0.3418, 0.4717, 0.0625, 0.5, 0.0625, 1.0, 0.03125, 1.0, 0.03125, 0.5, 0.03125, 0.5, 0.03125, 1.0, 0.0, 1.0, 0.0, 0.5, 0.75, 0.49, 0.7968, 0.4854, 0.8418, 0.4717, 0.8833, 0.4496, 0.9197, 0.4197, 0.9496, 0.3833, 0.9717, 0.3418, 0.9854, 0.2968, 0.99, 0.25, 0.9854, 0.2032, 0.9717, 0.1582, 0.9496, 0.1167, 0.9197, 0.08029, 0.8833, 0.05045, 0.8418, 0.02827, 0.7968, 0.01461, 0.75, 0.01, 0.7032, 0.01461, 0.6582, 0.02827, 0.6167, 0.05045, 0.5803, 0.08029, 0.5504, 0.1167, 0.5283, 0.1582, 0.5146, 0.2032, 0.51, 0.25, 0.5146, 0.2968, 0.5283, 0.3418, 0.5504, 0.3833, 0.5803, 0.4197, 0.6167, 0.4496, 0.6582, 0.4717, 0.7032, 0.4854])
me_cylinder_004.materials.append(mat_material_001)
me_cylinder_004.use_remesh_fix_poles = True
me_cylinder_004.use_remesh_preserve_attributes = False
me_cylinder_004.use_mirror_vertex_groups = False
me_cylinder_004.update()
me_cylinder_005 = bpy.data.meshes.new('Cylinder.005')
me_cylinder_005.from_pydata([(0.0, 1.0, -1.0), (0.0, 1.0, 1.0), (0.1951, 0.9808, -1.0), (0.1951, 0.9808, 1.0), (0.3827, 0.9239, -1.0), (0.3827, 0.9239, 1.0), (0.5556, 0.8315, -1.0), (0.5556, 0.8315, 1.0), (0.7071, 0.7071, -1.0), (0.7071, 0.7071, 1.0), (0.8315, 0.5556, -1.0), (0.8315, 0.5556, 1.0), (0.9239, 0.3827, -1.0), (0.9239, 0.3827, 1.0), (0.9808, 0.1951, -1.0), (0.9808, 0.1951, 1.0), (1.0, 7.55e-08, -1.0), (1.0, 7.55e-08, 1.0), (0.9808, -0.1951, -1.0), (0.9808, -0.1951, 1.0), (0.9239, -0.3827, -1.0), (0.9239, -0.3827, 1.0), (0.8315, -0.5556, -1.0), (0.8315, -0.5556, 1.0), (0.7071, -0.7071, -1.0), (0.7071, -0.7071, 1.0), (0.5556, -0.8315, -1.0), (0.5556, -0.8315, 1.0), (0.3827, -0.9239, -1.0), (0.3827, -0.9239, 1.0), (0.1951, -0.9808, -1.0), (0.1951, -0.9808, 1.0), (-3.258e-07, -1.0, -1.0), (-3.258e-07, -1.0, 1.0), (-0.1951, -0.9808, -1.0), (-0.1951, -0.9808, 1.0), (-0.3827, -0.9239, -1.0), (-0.3827, -0.9239, 1.0), (-0.5556, -0.8315, -1.0), (-0.5556, -0.8315, 1.0), (-0.7071, -0.7071, -1.0), (-0.7071, -0.7071, 1.0), (-0.8315, -0.5556, -1.0), (-0.8315, -0.5556, 1.0), (-0.9239, -0.3827, -1.0), (-0.9239, -0.3827, 1.0), (-0.9808, -0.1951, -1.0), (-0.9808, -0.1951, 1.0), (-1.0, 9.656e-07, -1.0), (-1.0, 9.656e-07, 1.0), (-0.9808, 0.1951, -1.0), (-0.9808, 0.1951, 1.0), (-0.9239, 0.3827, -1.0), (-0.9239, 0.3827, 1.0), (-0.8315, 0.5556, -1.0), (-0.8315, 0.5556, 1.0), (-0.7071, 0.7071, -1.0), (-0.7071, 0.7071, 1.0), (-0.5556, 0.8315, -1.0), (-0.5556, 0.8315, 1.0), (-0.3827, 0.9239, -1.0), (-0.3827, 0.9239, 1.0), (-0.1951, 0.9808, -1.0), (-0.1951, 0.9808, 1.0)], [], [(0, 1, 3, 2), (2, 3, 5, 4), (4, 5, 7, 6), (6, 7, 9, 8), (8, 9, 11, 10), (10, 11, 13, 12), (12, 13, 15, 14), (14, 15, 17, 16), (16, 17, 19, 18), (18, 19, 21, 20), (20, 21, 23, 22), (22, 23, 25, 24), (24, 25, 27, 26), (26, 27, 29, 28), (28, 29, 31, 30), (30, 31, 33, 32), (32, 33, 35, 34), (34, 35, 37, 36), (36, 37, 39, 38), (38, 39, 41, 40), (40, 41, 43, 42), (42, 43, 45, 44), (44, 45, 47, 46), (46, 47, 49, 48), (48, 49, 51, 50), (50, 51, 53, 52), (52, 53, 55, 54), (54, 55, 57, 56), (56, 57, 59, 58), (58, 59, 61, 60), (3, 1, 63, 61, 59, 57, 55, 53, 51, 49, 47, 45, 43, 41, 39, 37, 35, 33, 31, 29, 27, 25, 23, 21, 19, 17, 15, 13, 11, 9, 7, 5), (60, 61, 63, 62), (62, 63, 1, 0), (0, 2, 4, 6, 8, 10, 12, 14, 16, 18, 20, 22, 24, 26, 28, 30, 32, 34, 36, 38, 40, 42, 44, 46, 48, 50, 52, 54, 56, 58, 60, 62)])
_uv = me_cylinder_005.uv_layers.new(name='UVMap')
_uv.uv.foreach_set('vector', [1.0, 0.5, 1.0, 1.0, 0.9688, 1.0, 0.9688, 0.5, 0.9688, 0.5, 0.9688, 1.0, 0.9375, 1.0, 0.9375, 0.5, 0.9375, 0.5, 0.9375, 1.0, 0.9062, 1.0, 0.9062, 0.5, 0.9062, 0.5, 0.9062, 1.0, 0.875, 1.0, 0.875, 0.5, 0.875, 0.5, 0.875, 1.0, 0.8438, 1.0, 0.8438, 0.5, 0.8438, 0.5, 0.8438, 1.0, 0.8125, 1.0, 0.8125, 0.5, 0.8125, 0.5, 0.8125, 1.0, 0.7812, 1.0, 0.7812, 0.5, 0.7812, 0.5, 0.7812, 1.0, 0.75, 1.0, 0.75, 0.5, 0.75, 0.5, 0.75, 1.0, 0.7188, 1.0, 0.7188, 0.5, 0.7188, 0.5, 0.7188, 1.0, 0.6875, 1.0, 0.6875, 0.5, 0.6875, 0.5, 0.6875, 1.0, 0.6562, 1.0, 0.6562, 0.5, 0.6562, 0.5, 0.6562, 1.0, 0.625, 1.0, 0.625, 0.5, 0.625, 0.5, 0.625, 1.0, 0.5938, 1.0, 0.5938, 0.5, 0.5938, 0.5, 0.5938, 1.0, 0.5625, 1.0, 0.5625, 0.5, 0.5625, 0.5, 0.5625, 1.0, 0.5312, 1.0, 0.5312, 0.5, 0.5312, 0.5, 0.5312, 1.0, 0.5, 1.0, 0.5, 0.5, 0.5, 0.5, 0.5, 1.0, 0.4688, 1.0, 0.4688, 0.5, 0.4688, 0.5, 0.4688, 1.0, 0.4375, 1.0, 0.4375, 0.5, 0.4375, 0.5, 0.4375, 1.0, 0.4062, 1.0, 0.4062, 0.5, 0.4062, 0.5, 0.4062, 1.0, 0.375, 1.0, 0.375, 0.5, 0.375, 0.5, 0.375, 1.0, 0.3438, 1.0, 0.3438, 0.5, 0.3438, 0.5, 0.3438, 1.0, 0.3125, 1.0, 0.3125, 0.5, 0.3125, 0.5, 0.3125, 1.0, 0.2812, 1.0, 0.2812, 0.5, 0.2812, 0.5, 0.2812, 1.0, 0.25, 1.0, 0.25, 0.5, 0.25, 0.5, 0.25, 1.0, 0.2188, 1.0, 0.2188, 0.5, 0.2188, 0.5, 0.2188, 1.0, 0.1875, 1.0, 0.1875, 0.5, 0.1875, 0.5, 0.1875, 1.0, 0.1562, 1.0, 0.1562, 0.5, 0.1562, 0.5, 0.1562, 1.0, 0.125, 1.0, 0.125, 0.5, 0.125, 0.5, 0.125, 1.0, 0.09375, 1.0, 0.09375, 0.5, 0.09375, 0.5, 0.09375, 1.0, 0.0625, 1.0, 0.0625, 0.5, 0.2968, 0.4854, 0.25, 0.49, 0.2032, 0.4854, 0.1582, 0.4717, 0.1167, 0.4496, 0.08029, 0.4197, 0.05045, 0.3833, 0.02827, 0.3418, 0.01461, 0.2968, 0.01, 0.25, 0.01461, 0.2032, 0.02827, 0.1582, 0.05045, 0.1167, 0.08029, 0.08029, 0.1167, 0.05045, 0.1582, 0.02827, 0.2032, 0.01461, 0.25, 0.01, 0.2968, 0.01461, 0.3418, 0.02827, 0.3833, 0.05045, 0.4197, 0.08029, 0.4496, 0.1167, 0.4717, 0.1582, 0.4854, 0.2032, 0.49, 0.25, 0.4854, 0.2968, 0.4717, 0.3418, 0.4496, 0.3833, 0.4197, 0.4197, 0.3833, 0.4496, 0.3418, 0.4717, 0.0625, 0.5, 0.0625, 1.0, 0.03125, 1.0, 0.03125, 0.5, 0.03125, 0.5, 0.03125, 1.0, 0.0, 1.0, 0.0, 0.5, 0.75, 0.49, 0.7968, 0.4854, 0.8418, 0.4717, 0.8833, 0.4496, 0.9197, 0.4197, 0.9496, 0.3833, 0.9717, 0.3418, 0.9854, 0.2968, 0.99, 0.25, 0.9854, 0.2032, 0.9717, 0.1582, 0.9496, 0.1167, 0.9197, 0.08029, 0.8833, 0.05045, 0.8418, 0.02827, 0.7968, 0.01461, 0.75, 0.01, 0.7032, 0.01461, 0.6582, 0.02827, 0.6167, 0.05045, 0.5803, 0.08029, 0.5504, 0.1167, 0.5283, 0.1582, 0.5146, 0.2032, 0.51, 0.25, 0.5146, 0.2968, 0.5283, 0.3418, 0.5504, 0.3833, 0.5803, 0.4197, 0.6167, 0.4496, 0.6582, 0.4717, 0.7032, 0.4854])
me_cylinder_005.materials.append(mat_material_001)
me_cylinder_005.use_remesh_fix_poles = True
me_cylinder_005.use_remesh_preserve_attributes = False
me_cylinder_005.use_mirror_vertex_groups = False
me_cylinder_005.update()
me_cylinder_006 = bpy.data.meshes.new('Cylinder.006')
me_cylinder_006.from_pydata([(0.0, 1.0, -1.0), (0.0, 1.0, 1.0), (0.1951, 0.9808, -1.0), (0.1951, 0.9808, 1.0), (0.3827, 0.9239, -1.0), (0.3827, 0.9239, 1.0), (0.5556, 0.8315, -1.0), (0.5556, 0.8315, 1.0), (0.7071, 0.7071, -1.0), (0.7071, 0.7071, 1.0), (0.8315, 0.5556, -1.0), (0.8315, 0.5556, 1.0), (0.9239, 0.3827, -1.0), (0.9239, 0.3827, 1.0), (0.9808, 0.1951, -1.0), (0.9808, 0.1951, 1.0), (1.0, 7.55e-08, -1.0), (1.0, 7.55e-08, 1.0), (0.9808, -0.1951, -1.0), (0.9808, -0.1951, 1.0), (0.9239, -0.3827, -1.0), (0.9239, -0.3827, 1.0), (0.8315, -0.5556, -1.0), (0.8315, -0.5556, 1.0), (0.7071, -0.7071, -1.0), (0.7071, -0.7071, 1.0), (0.5556, -0.8315, -1.0), (0.5556, -0.8315, 1.0), (0.3827, -0.9239, -1.0), (0.3827, -0.9239, 1.0), (0.1951, -0.9808, -1.0), (0.1951, -0.9808, 1.0), (-3.258e-07, -1.0, -1.0), (-3.258e-07, -1.0, 1.0), (-0.1951, -0.9808, -1.0), (-0.1951, -0.9808, 1.0), (-0.3827, -0.9239, -1.0), (-0.3827, -0.9239, 1.0), (-0.5556, -0.8315, -1.0), (-0.5556, -0.8315, 1.0), (-0.7071, -0.7071, -1.0), (-0.7071, -0.7071, 1.0), (-0.8315, -0.5556, -1.0), (-0.8315, -0.5556, 1.0), (-0.9239, -0.3827, -1.0), (-0.9239, -0.3827, 1.0), (-0.9808, -0.1951, -1.0), (-0.9808, -0.1951, 1.0), (-1.0, 9.656e-07, -1.0), (-1.0, 9.656e-07, 1.0), (-0.9808, 0.1951, -1.0), (-0.9808, 0.1951, 1.0), (-0.9239, 0.3827, -1.0), (-0.9239, 0.3827, 1.0), (-0.8315, 0.5556, -1.0), (-0.8315, 0.5556, 1.0), (-0.7071, 0.7071, -1.0), (-0.7071, 0.7071, 1.0), (-0.5556, 0.8315, -1.0), (-0.5556, 0.8315, 1.0), (-0.3827, 0.9239, -1.0), (-0.3827, 0.9239, 1.0), (-0.1951, 0.9808, -1.0), (-0.1951, 0.9808, 1.0)], [], [(0, 1, 3, 2), (2, 3, 5, 4), (4, 5, 7, 6), (6, 7, 9, 8), (8, 9, 11, 10), (10, 11, 13, 12), (12, 13, 15, 14), (14, 15, 17, 16), (16, 17, 19, 18), (18, 19, 21, 20), (20, 21, 23, 22), (22, 23, 25, 24), (24, 25, 27, 26), (26, 27, 29, 28), (28, 29, 31, 30), (30, 31, 33, 32), (32, 33, 35, 34), (34, 35, 37, 36), (36, 37, 39, 38), (38, 39, 41, 40), (40, 41, 43, 42), (42, 43, 45, 44), (44, 45, 47, 46), (46, 47, 49, 48), (48, 49, 51, 50), (50, 51, 53, 52), (52, 53, 55, 54), (54, 55, 57, 56), (56, 57, 59, 58), (58, 59, 61, 60), (3, 1, 63, 61, 59, 57, 55, 53, 51, 49, 47, 45, 43, 41, 39, 37, 35, 33, 31, 29, 27, 25, 23, 21, 19, 17, 15, 13, 11, 9, 7, 5), (60, 61, 63, 62), (62, 63, 1, 0), (0, 2, 4, 6, 8, 10, 12, 14, 16, 18, 20, 22, 24, 26, 28, 30, 32, 34, 36, 38, 40, 42, 44, 46, 48, 50, 52, 54, 56, 58, 60, 62)])
_uv = me_cylinder_006.uv_layers.new(name='UVMap')
_uv.uv.foreach_set('vector', [1.0, 0.5, 1.0, 1.0, 0.9688, 1.0, 0.9688, 0.5, 0.9688, 0.5, 0.9688, 1.0, 0.9375, 1.0, 0.9375, 0.5, 0.9375, 0.5, 0.9375, 1.0, 0.9062, 1.0, 0.9062, 0.5, 0.9062, 0.5, 0.9062, 1.0, 0.875, 1.0, 0.875, 0.5, 0.875, 0.5, 0.875, 1.0, 0.8438, 1.0, 0.8438, 0.5, 0.8438, 0.5, 0.8438, 1.0, 0.8125, 1.0, 0.8125, 0.5, 0.8125, 0.5, 0.8125, 1.0, 0.7812, 1.0, 0.7812, 0.5, 0.7812, 0.5, 0.7812, 1.0, 0.75, 1.0, 0.75, 0.5, 0.75, 0.5, 0.75, 1.0, 0.7188, 1.0, 0.7188, 0.5, 0.7188, 0.5, 0.7188, 1.0, 0.6875, 1.0, 0.6875, 0.5, 0.6875, 0.5, 0.6875, 1.0, 0.6562, 1.0, 0.6562, 0.5, 0.6562, 0.5, 0.6562, 1.0, 0.625, 1.0, 0.625, 0.5, 0.625, 0.5, 0.625, 1.0, 0.5938, 1.0, 0.5938, 0.5, 0.5938, 0.5, 0.5938, 1.0, 0.5625, 1.0, 0.5625, 0.5, 0.5625, 0.5, 0.5625, 1.0, 0.5312, 1.0, 0.5312, 0.5, 0.5312, 0.5, 0.5312, 1.0, 0.5, 1.0, 0.5, 0.5, 0.5, 0.5, 0.5, 1.0, 0.4688, 1.0, 0.4688, 0.5, 0.4688, 0.5, 0.4688, 1.0, 0.4375, 1.0, 0.4375, 0.5, 0.4375, 0.5, 0.4375, 1.0, 0.4062, 1.0, 0.4062, 0.5, 0.4062, 0.5, 0.4062, 1.0, 0.375, 1.0, 0.375, 0.5, 0.375, 0.5, 0.375, 1.0, 0.3438, 1.0, 0.3438, 0.5, 0.3438, 0.5, 0.3438, 1.0, 0.3125, 1.0, 0.3125, 0.5, 0.3125, 0.5, 0.3125, 1.0, 0.2812, 1.0, 0.2812, 0.5, 0.2812, 0.5, 0.2812, 1.0, 0.25, 1.0, 0.25, 0.5, 0.25, 0.5, 0.25, 1.0, 0.2188, 1.0, 0.2188, 0.5, 0.2188, 0.5, 0.2188, 1.0, 0.1875, 1.0, 0.1875, 0.5, 0.1875, 0.5, 0.1875, 1.0, 0.1562, 1.0, 0.1562, 0.5, 0.1562, 0.5, 0.1562, 1.0, 0.125, 1.0, 0.125, 0.5, 0.125, 0.5, 0.125, 1.0, 0.09375, 1.0, 0.09375, 0.5, 0.09375, 0.5, 0.09375, 1.0, 0.0625, 1.0, 0.0625, 0.5, 0.2968, 0.4854, 0.25, 0.49, 0.2032, 0.4854, 0.1582, 0.4717, 0.1167, 0.4496, 0.08029, 0.4197, 0.05045, 0.3833, 0.02827, 0.3418, 0.01461, 0.2968, 0.01, 0.25, 0.01461, 0.2032, 0.02827, 0.1582, 0.05045, 0.1167, 0.08029, 0.08029, 0.1167, 0.05045, 0.1582, 0.02827, 0.2032, 0.01461, 0.25, 0.01, 0.2968, 0.01461, 0.3418, 0.02827, 0.3833, 0.05045, 0.4197, 0.08029, 0.4496, 0.1167, 0.4717, 0.1582, 0.4854, 0.2032, 0.49, 0.25, 0.4854, 0.2968, 0.4717, 0.3418, 0.4496, 0.3833, 0.4197, 0.4197, 0.3833, 0.4496, 0.3418, 0.4717, 0.0625, 0.5, 0.0625, 1.0, 0.03125, 1.0, 0.03125, 0.5, 0.03125, 0.5, 0.03125, 1.0, 0.0, 1.0, 0.0, 0.5, 0.75, 0.49, 0.7968, 0.4854, 0.8418, 0.4717, 0.8833, 0.4496, 0.9197, 0.4197, 0.9496, 0.3833, 0.9717, 0.3418, 0.9854, 0.2968, 0.99, 0.25, 0.9854, 0.2032, 0.9717, 0.1582, 0.9496, 0.1167, 0.9197, 0.08029, 0.8833, 0.05045, 0.8418, 0.02827, 0.7968, 0.01461, 0.75, 0.01, 0.7032, 0.01461, 0.6582, 0.02827, 0.6167, 0.05045, 0.5803, 0.08029, 0.5504, 0.1167, 0.5283, 0.1582, 0.5146, 0.2032, 0.51, 0.25, 0.5146, 0.2968, 0.5283, 0.3418, 0.5504, 0.3833, 0.5803, 0.4197, 0.6167, 0.4496, 0.6582, 0.4717, 0.7032, 0.4854])
me_cylinder_006.materials.append(mat_material_001)
me_cylinder_006.use_remesh_fix_poles = True
me_cylinder_006.use_remesh_preserve_attributes = False
me_cylinder_006.use_mirror_vertex_groups = False
me_cylinder_006.update()
me_cylinder_007 = bpy.data.meshes.new('Cylinder.007')
me_cylinder_007.from_pydata([(0.0, 1.0, -1.0), (0.0, 1.0, 1.0), (0.1951, 0.9808, -1.0), (0.1951, 0.9808, 1.0), (0.3827, 0.9239, -1.0), (0.3827, 0.9239, 1.0), (0.5556, 0.8315, -1.0), (0.5556, 0.8315, 1.0), (0.7071, 0.7071, -1.0), (0.7071, 0.7071, 1.0), (0.8315, 0.5556, -1.0), (0.8315, 0.5556, 1.0), (0.9239, 0.3827, -1.0), (0.9239, 0.3827, 1.0), (0.9808, 0.1951, -1.0), (0.9808, 0.1951, 1.0), (1.0, 7.55e-08, -1.0), (1.0, 7.55e-08, 1.0), (0.9808, -0.1951, -1.0), (0.9808, -0.1951, 1.0), (0.9239, -0.3827, -1.0), (0.9239, -0.3827, 1.0), (0.8315, -0.5556, -1.0), (0.8315, -0.5556, 1.0), (0.7071, -0.7071, -1.0), (0.7071, -0.7071, 1.0), (0.5556, -0.8315, -1.0), (0.5556, -0.8315, 1.0), (0.3827, -0.9239, -1.0), (0.3827, -0.9239, 1.0), (0.1951, -0.9808, -1.0), (0.1951, -0.9808, 1.0), (-3.258e-07, -1.0, -1.0), (-3.258e-07, -1.0, 1.0), (-0.1951, -0.9808, -1.0), (-0.1951, -0.9808, 1.0), (-0.3827, -0.9239, -1.0), (-0.3827, -0.9239, 1.0), (-0.5556, -0.8315, -1.0), (-0.5556, -0.8315, 1.0), (-0.7071, -0.7071, -1.0), (-0.7071, -0.7071, 1.0), (-0.8315, -0.5556, -1.0), (-0.8315, -0.5556, 1.0), (-0.9239, -0.3827, -1.0), (-0.9239, -0.3827, 1.0), (-0.9808, -0.1951, -1.0), (-0.9808, -0.1951, 1.0), (-1.0, 9.656e-07, -1.0), (-1.0, 9.656e-07, 1.0), (-0.9808, 0.1951, -1.0), (-0.9808, 0.1951, 1.0), (-0.9239, 0.3827, -1.0), (-0.9239, 0.3827, 1.0), (-0.8315, 0.5556, -1.0), (-0.8315, 0.5556, 1.0), (-0.7071, 0.7071, -1.0), (-0.7071, 0.7071, 1.0), (-0.5556, 0.8315, -1.0), (-0.5556, 0.8315, 1.0), (-0.3827, 0.9239, -1.0), (-0.3827, 0.9239, 1.0), (-0.1951, 0.9808, -1.0), (-0.1951, 0.9808, 1.0)], [], [(0, 1, 3, 2), (2, 3, 5, 4), (4, 5, 7, 6), (6, 7, 9, 8), (8, 9, 11, 10), (10, 11, 13, 12), (12, 13, 15, 14), (14, 15, 17, 16), (16, 17, 19, 18), (18, 19, 21, 20), (20, 21, 23, 22), (22, 23, 25, 24), (24, 25, 27, 26), (26, 27, 29, 28), (28, 29, 31, 30), (30, 31, 33, 32), (32, 33, 35, 34), (34, 35, 37, 36), (36, 37, 39, 38), (38, 39, 41, 40), (40, 41, 43, 42), (42, 43, 45, 44), (44, 45, 47, 46), (46, 47, 49, 48), (48, 49, 51, 50), (50, 51, 53, 52), (52, 53, 55, 54), (54, 55, 57, 56), (56, 57, 59, 58), (58, 59, 61, 60), (3, 1, 63, 61, 59, 57, 55, 53, 51, 49, 47, 45, 43, 41, 39, 37, 35, 33, 31, 29, 27, 25, 23, 21, 19, 17, 15, 13, 11, 9, 7, 5), (60, 61, 63, 62), (62, 63, 1, 0), (0, 2, 4, 6, 8, 10, 12, 14, 16, 18, 20, 22, 24, 26, 28, 30, 32, 34, 36, 38, 40, 42, 44, 46, 48, 50, 52, 54, 56, 58, 60, 62)])
_uv = me_cylinder_007.uv_layers.new(name='UVMap')
_uv.uv.foreach_set('vector', [1.0, 0.5, 1.0, 1.0, 0.9688, 1.0, 0.9688, 0.5, 0.9688, 0.5, 0.9688, 1.0, 0.9375, 1.0, 0.9375, 0.5, 0.9375, 0.5, 0.9375, 1.0, 0.9062, 1.0, 0.9062, 0.5, 0.9062, 0.5, 0.9062, 1.0, 0.875, 1.0, 0.875, 0.5, 0.875, 0.5, 0.875, 1.0, 0.8438, 1.0, 0.8438, 0.5, 0.8438, 0.5, 0.8438, 1.0, 0.8125, 1.0, 0.8125, 0.5, 0.8125, 0.5, 0.8125, 1.0, 0.7812, 1.0, 0.7812, 0.5, 0.7812, 0.5, 0.7812, 1.0, 0.75, 1.0, 0.75, 0.5, 0.75, 0.5, 0.75, 1.0, 0.7188, 1.0, 0.7188, 0.5, 0.7188, 0.5, 0.7188, 1.0, 0.6875, 1.0, 0.6875, 0.5, 0.6875, 0.5, 0.6875, 1.0, 0.6562, 1.0, 0.6562, 0.5, 0.6562, 0.5, 0.6562, 1.0, 0.625, 1.0, 0.625, 0.5, 0.625, 0.5, 0.625, 1.0, 0.5938, 1.0, 0.5938, 0.5, 0.5938, 0.5, 0.5938, 1.0, 0.5625, 1.0, 0.5625, 0.5, 0.5625, 0.5, 0.5625, 1.0, 0.5312, 1.0, 0.5312, 0.5, 0.5312, 0.5, 0.5312, 1.0, 0.5, 1.0, 0.5, 0.5, 0.5, 0.5, 0.5, 1.0, 0.4688, 1.0, 0.4688, 0.5, 0.4688, 0.5, 0.4688, 1.0, 0.4375, 1.0, 0.4375, 0.5, 0.4375, 0.5, 0.4375, 1.0, 0.4062, 1.0, 0.4062, 0.5, 0.4062, 0.5, 0.4062, 1.0, 0.375, 1.0, 0.375, 0.5, 0.375, 0.5, 0.375, 1.0, 0.3438, 1.0, 0.3438, 0.5, 0.3438, 0.5, 0.3438, 1.0, 0.3125, 1.0, 0.3125, 0.5, 0.3125, 0.5, 0.3125, 1.0, 0.2812, 1.0, 0.2812, 0.5, 0.2812, 0.5, 0.2812, 1.0, 0.25, 1.0, 0.25, 0.5, 0.25, 0.5, 0.25, 1.0, 0.2188, 1.0, 0.2188, 0.5, 0.2188, 0.5, 0.2188, 1.0, 0.1875, 1.0, 0.1875, 0.5, 0.1875, 0.5, 0.1875, 1.0, 0.1562, 1.0, 0.1562, 0.5, 0.1562, 0.5, 0.1562, 1.0, 0.125, 1.0, 0.125, 0.5, 0.125, 0.5, 0.125, 1.0, 0.09375, 1.0, 0.09375, 0.5, 0.09375, 0.5, 0.09375, 1.0, 0.0625, 1.0, 0.0625, 0.5, 0.2968, 0.4854, 0.25, 0.49, 0.2032, 0.4854, 0.1582, 0.4717, 0.1167, 0.4496, 0.08029, 0.4197, 0.05045, 0.3833, 0.02827, 0.3418, 0.01461, 0.2968, 0.01, 0.25, 0.01461, 0.2032, 0.02827, 0.1582, 0.05045, 0.1167, 0.08029, 0.08029, 0.1167, 0.05045, 0.1582, 0.02827, 0.2032, 0.01461, 0.25, 0.01, 0.2968, 0.01461, 0.3418, 0.02827, 0.3833, 0.05045, 0.4197, 0.08029, 0.4496, 0.1167, 0.4717, 0.1582, 0.4854, 0.2032, 0.49, 0.25, 0.4854, 0.2968, 0.4717, 0.3418, 0.4496, 0.3833, 0.4197, 0.4197, 0.3833, 0.4496, 0.3418, 0.4717, 0.0625, 0.5, 0.0625, 1.0, 0.03125, 1.0, 0.03125, 0.5, 0.03125, 0.5, 0.03125, 1.0, 0.0, 1.0, 0.0, 0.5, 0.75, 0.49, 0.7968, 0.4854, 0.8418, 0.4717, 0.8833, 0.4496, 0.9197, 0.4197, 0.9496, 0.3833, 0.9717, 0.3418, 0.9854, 0.2968, 0.99, 0.25, 0.9854, 0.2032, 0.9717, 0.1582, 0.9496, 0.1167, 0.9197, 0.08029, 0.8833, 0.05045, 0.8418, 0.02827, 0.7968, 0.01461, 0.75, 0.01, 0.7032, 0.01461, 0.6582, 0.02827, 0.6167, 0.05045, 0.5803, 0.08029, 0.5504, 0.1167, 0.5283, 0.1582, 0.5146, 0.2032, 0.51, 0.25, 0.5146, 0.2968, 0.5283, 0.3418, 0.5504, 0.3833, 0.5803, 0.4197, 0.6167, 0.4496, 0.6582, 0.4717, 0.7032, 0.4854])
me_cylinder_007.materials.append(mat_material_001)
me_cylinder_007.use_remesh_fix_poles = True
me_cylinder_007.use_remesh_preserve_attributes = False
me_cylinder_007.use_mirror_vertex_groups = False
me_cylinder_007.update()
me_cube_005 = bpy.data.meshes.new('Cube.005')
me_cube_005.from_pydata([(-1.0, -1.0, -1.0), (-1.0, -1.0, 1.0), (-1.0, 1.0, -1.0), (-1.0, 1.0, 1.0), (1.0, -1.0, -1.0), (1.0, -1.0, 1.0), (1.0, 1.0, -1.0), (1.0, 1.0, 1.0)], [], [(0, 1, 3, 2), (2, 3, 7, 6), (6, 7, 5, 4), (4, 5, 1, 0), (2, 6, 4, 0), (7, 3, 1, 5)])
_uv = me_cube_005.uv_layers.new(name='UVMap')
_uv.uv.foreach_set('vector', [0.375, 0.0, 0.625, 0.0, 0.625, 0.25, 0.375, 0.25, 0.375, 0.25, 0.625, 0.25, 0.625, 0.5, 0.375, 0.5, 0.375, 0.5, 0.625, 0.5, 0.625, 0.75, 0.375, 0.75, 0.375, 0.75, 0.625, 0.75, 0.625, 1.0, 0.375, 1.0, 0.125, 0.5, 0.375, 0.5, 0.375, 0.75, 0.125, 0.75, 0.625, 0.5, 0.875, 0.5, 0.875, 0.75, 0.625, 0.75])
me_cube_005.materials.append(mat_material_002)
me_cube_005.use_remesh_fix_poles = True
me_cube_005.use_remesh_preserve_attributes = False
me_cube_005.use_mirror_vertex_groups = False
me_cube_005.update()

# ---- objects
ob_light = bpy.data.objects.new('Light', light_light)
ob_camera = bpy.data.objects.new('Camera', cam_camera)
ob_cube = bpy.data.objects.new('Cube', me_cube_001)
ob_cube_001 = bpy.data.objects.new('Cube.001', me_cube_002)
ob_cube_002 = bpy.data.objects.new('Cube.002', me_cube_003)
ob_cube_003 = bpy.data.objects.new('Cube.003', me_cube_004)
ob_cylinder = bpy.data.objects.new('Cylinder', me_cylinder)
ob_cylinder_001 = bpy.data.objects.new('Cylinder.001', me_cylinder_001)
ob_cylinder_002 = bpy.data.objects.new('Cylinder.002', me_cylinder_002)
ob_cylinder_003 = bpy.data.objects.new('Cylinder.003', me_cylinder_003)
ob_cylinder_004 = bpy.data.objects.new('Cylinder.004', me_cylinder_004)
ob_cylinder_005 = bpy.data.objects.new('Cylinder.005', me_cylinder_005)
ob_cylinder_006 = bpy.data.objects.new('Cylinder.006', me_cylinder_006)
ob_cylinder_007 = bpy.data.objects.new('Cylinder.007', me_cylinder_007)
ob_cube_004 = bpy.data.objects.new('Cube.004', me_cube_005)

# ---- transforms, parenting, visibility, modifiers, constraints
ob_light.location = (4.076, 1.005, 25.29)
ob_light.rotation_euler = (0.6503, 0.05522, 1.866)
ob_light.lock_rotations_4d = False
ob_light.empty_display_type = 'ARROWS'
ob_light.color = (0.0, 0.0, 0.0, 0.0)
ob_light.lineart.crease_threshold = 0.0
ob_camera.location = (7.359, -6.926, 4.958)
ob_camera.rotation_euler = (1.109, 0.0, 0.8149)
ob_camera.lock_rotations_4d = False
ob_camera.empty_display_type = 'ARROWS'
ob_camera.color = (0.0, 0.0, 0.0, 0.0)
ob_camera.display_type = 'WIRE'
ob_camera.lineart.crease_threshold = 0.0
ob_cube.location = (0.0, 0.0, 0.0)
ob_cube.lineart.crease_threshold = 0.0
ob_cube_001.location = (0.1693, 2.928, 0.4739)
ob_cube_001.lineart.crease_threshold = 0.0
ob_cube_002.location = (-11.88, 6.677, 13.74)
ob_cube_002.rotation_euler = (0.1089, 1.571, 0.0)
ob_cube_002.lineart.crease_threshold = 0.0
ob_cube_003.location = (0.0, 0.0, 14.07)
ob_cube_003.scale = (1.616, 4.749, 1.0)
ob_cube_003.lineart.crease_threshold = 0.0
ob_cylinder.location = (-0.1191, -3.686, 3.402)
ob_cylinder.scale = (1.512, 1.512, 1.512)
ob_cylinder.lineart.crease_threshold = 0.0
ob_cylinder_001.location = (-9.436, -0.1346, 13.84)
ob_cylinder_001.rotation_euler = (-0.0, 1.571, 0.0)
ob_cylinder_001.scale = (1.512, 1.512, 1.512)
ob_cylinder_001.lineart.crease_threshold = 0.0
ob_cylinder_002.location = (0.03448, -11.0, 13.84)
ob_cylinder_002.rotation_euler = (1.571, -0.0, 0.0)
ob_cylinder_002.scale = (1.512, 1.512, 2.479)
ob_cylinder_002.lineart.crease_threshold = 0.0
ob_cylinder_003.location = (14.92, -0.3214, 10.25)
ob_cylinder_003.scale = (1.859, 1.859, 1.859)
ob_cylinder_003.lineart.crease_threshold = 0.0
ob_cylinder_004.location = (16.49, -0.03543, 5.426)
ob_cylinder_004.scale = (0.8801, 0.8801, 1.403)
ob_cylinder_004.lineart.crease_threshold = 0.0
ob_cylinder_005.location = (16.49, -0.03543, 1.788)
ob_cylinder_005.scale = (0.8801, 0.8801, 1.403)
ob_cylinder_005.lineart.crease_threshold = 0.0
ob_cylinder_006.location = (-13.82, -0.01327, 5.426)
ob_cylinder_006.scale = (0.8801, 0.8801, 1.403)
ob_cylinder_006.lineart.crease_threshold = 0.0
ob_cylinder_007.location = (-13.82, -0.01327, 1.788)
ob_cylinder_007.scale = (0.8801, 0.8801, 1.403)
ob_cylinder_007.lineart.crease_threshold = 0.0
ob_cube_004.location = (-0.1756, 7.124, 0.0)
ob_cube_004.scale = (1.0, 1.0, 0.2155)
ob_cube_004.lineart.crease_threshold = 0.0

# ---- collection membership
col_collection.objects.link(ob_light)
col_collection.objects.link(ob_camera)
col_collection.objects.link(ob_cube)
col_collection.objects.link(ob_cube_001)
col_collection.objects.link(ob_cube_002)
col_collection.objects.link(ob_cube_003)
col_collection.objects.link(ob_cylinder)
col_collection.objects.link(ob_cylinder_001)
col_collection.objects.link(ob_cylinder_002)
col_collection.objects.link(ob_cylinder_003)
col_collection.objects.link(ob_cylinder_004)
col_collection.objects.link(ob_cylinder_005)
col_collection.objects.link(ob_cylinder_006)
col_collection.objects.link(ob_cylinder_007)
col_collection.objects.link(ob_cube_004)

# ---- scene / render settings (as saved in the file)
scene.camera = ob_camera
scene.frame_start = 1; scene.frame_end = 250; scene.frame_set(1)
scene.render.engine = 'BLENDER_EEVEE_NEXT'
scene.cycles.use_denoising = False
scene.cycles.samples = 128
scene.cycles.sampling_pattern = 'TABULATED_SOBOL'
scene.cycles.use_adaptive_sampling = False
scene.cycles.use_light_tree = False
scene.view_settings.view_transform = 'Filmic'
bpy.context.view_layer.update()
